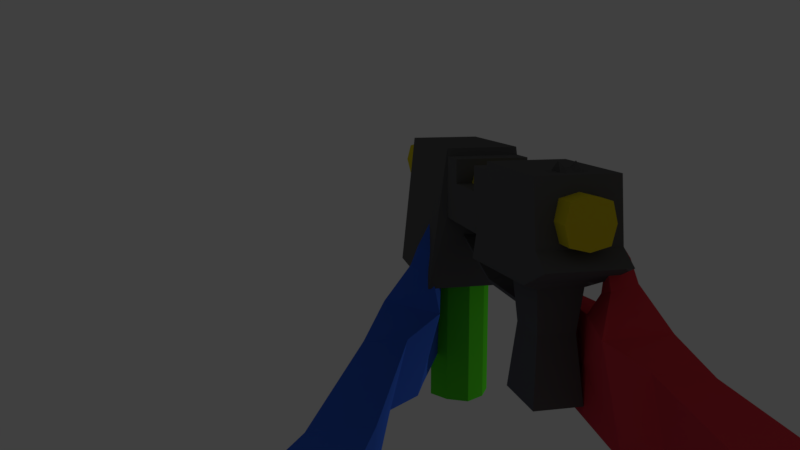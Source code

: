 # Source: pistola_reload_8.blend  (saved by Blender 2.79.0; exported with 4.5.12 LTS)
import bpy
from mathutils import Matrix  # noqa: F401  (used for matrix-valued properties, if any)

bpy.ops.wm.read_factory_settings(use_empty=True)
scene = bpy.context.scene
scene.name = 'Scene'

# ---- collections
col_collection_1 = bpy.data.collections.new('Collection 1'); scene.collection.children.link(col_collection_1)

# ---- materials (node trees are filled in below, after node groups)
mat_material = bpy.data.materials.new('Material')
mat_material.alpha_threshold = 0.0
mat_material.roughness = 0.5
mat_material_004 = bpy.data.materials.new('Material.004')
mat_material_004.alpha_threshold = 0.0
mat_material_004.roughness = 0.5
mat_material_003 = bpy.data.materials.new('Material.003')
mat_material_003.alpha_threshold = 0.0
mat_material_003.roughness = 0.5
mat_material_005 = bpy.data.materials.new('Material.005')
mat_material_005.alpha_threshold = 0.0
mat_material_005.roughness = 0.5
mat_material_002 = bpy.data.materials.new('Material.002')
mat_material_002.alpha_threshold = 0.0
mat_material_002.roughness = 0.5
mat_material_001 = bpy.data.materials.new('Material.001')
mat_material_001.alpha_threshold = 0.0
mat_material_001.roughness = 0.5

# ---- material node trees
mat_material.use_nodes = True; mat_material.node_tree.nodes.clear()
_N = mat_material.node_tree.nodes; _L = mat_material.node_tree.links
n0 = _N.new('ShaderNodeOutputMaterial'); n0.name = 'Material Output'; n0.location = (300, 300)
n1 = _N.new('ShaderNodeBsdfDiffuse'); n1.name = 'Diffuse BSDF'; n1.location = (10, 300)
n1.inputs[0].default_value = (0.1282, 0.1282, 0.1282, 1.0)
_L.new(n1.outputs[0], n0.inputs[0])
n0.is_active_output = True
mat_material_004.use_nodes = True; mat_material_004.node_tree.nodes.clear()
_N = mat_material_004.node_tree.nodes; _L = mat_material_004.node_tree.links
n0 = _N.new('ShaderNodeOutputMaterial'); n0.name = 'Material Output'; n0.location = (300, 300)
n1 = _N.new('ShaderNodeBsdfDiffuse'); n1.name = 'Diffuse BSDF'; n1.location = (10, 300)
n1.inputs[0].default_value = (0.8, 0.6675, 0.01636, 1.0)
_L.new(n1.outputs[0], n0.inputs[0])
n0.is_active_output = True
mat_material_003.use_nodes = True; mat_material_003.node_tree.nodes.clear()
_N = mat_material_003.node_tree.nodes; _L = mat_material_003.node_tree.links
n0 = _N.new('ShaderNodeOutputMaterial'); n0.name = 'Material Output'; n0.location = (300, 300)
n1 = _N.new('ShaderNodeBsdfDiffuse'); n1.name = 'Diffuse BSDF'; n1.location = (10, 300)
n1.inputs[0].default_value = (0.1006, 0.8, 0.02389, 1.0)
_L.new(n1.outputs[0], n0.inputs[0])
n0.is_active_output = True
mat_material_005.use_nodes = True; mat_material_005.node_tree.nodes.clear()
_N = mat_material_005.node_tree.nodes; _L = mat_material_005.node_tree.links
n0 = _N.new('ShaderNodeOutputMaterial'); n0.name = 'Material Output'; n0.location = (300, 300)
n1 = _N.new('ShaderNodeBsdfDiffuse'); n1.name = 'Diffuse BSDF'; n1.location = (10, 300)
n1.inputs[0].default_value = (0.8, 0.03207, 0.5278, 1.0)
_L.new(n1.outputs[0], n0.inputs[0])
n0.is_active_output = True
mat_material_002.use_nodes = True; mat_material_002.node_tree.nodes.clear()
_N = mat_material_002.node_tree.nodes; _L = mat_material_002.node_tree.links
n0 = _N.new('ShaderNodeOutputMaterial'); n0.name = 'Material Output'; n0.location = (300, 300)
n1 = _N.new('ShaderNodeBsdfDiffuse'); n1.name = 'Diffuse BSDF'; n1.location = (10, 300)
n1.inputs[0].default_value = (0.05003, 0.1603, 0.8, 1.0)
_L.new(n1.outputs[0], n0.inputs[0])
n0.is_active_output = True
mat_material_001.use_nodes = True; mat_material_001.node_tree.nodes.clear()
_N = mat_material_001.node_tree.nodes; _L = mat_material_001.node_tree.links
n0 = _N.new('ShaderNodeOutputMaterial'); n0.name = 'Material Output'; n0.location = (300, 300)
n1 = _N.new('ShaderNodeBsdfDiffuse'); n1.name = 'Diffuse BSDF'; n1.location = (10, 300)
n1.inputs[0].default_value = (0.8, 0.05167, 0.07234, 1.0)
_L.new(n1.outputs[0], n0.inputs[0])
n0.is_active_output = True

# ---- world
world_world = bpy.data.worlds.new('World'); scene.world = world_world
world_world.color = (0.05088, 0.05088, 0.05088)
world_world.use_sun_shadow = False
world_world.sun_shadow_jitter_overblur = 0.0
world_world.cycles.sampling_method = 'MANUAL'

# ---- cameras
cam_camera = bpy.data.cameras.new('Camera')
cam_camera.clip_end = 100.0
cam_camera.lens = 35.0
cam_camera.sensor_width = 32.0
cam_camera.sensor_height = 18.0
cam_camera.ortho_scale = 7.314
cam_camera.dof.focus_distance = 0.0

# ---- lights
light_lamp = bpy.data.lights.new('Lamp', 'POINT')
light_lamp.transmission_factor = 0.0
light_lamp.cutoff_distance = 30.0
light_lamp.energy = 100.0
light_lamp.shadow_buffer_clip_start = 1.001
light_lamp.shadow_soft_size = 0.1
light_lamp.shadow_maximum_resolution = 0.006
light_lamp.use_absolute_resolution = True

# ---- meshes
me_cube_005 = bpy.data.meshes.new('Cube.005')
me_cube_005.from_pydata([(-0.5707, -0.1989, -0.2846), (-0.6532, -0.1989, 1.13), (-0.5707, 0.1989, -0.2846), (-0.6532, 0.1989, 1.13), (1.392, -0.2522, -1.167), (1.294, -0.1989, 1.13), (1.392, 0.2522, -1.167), (1.294, 0.1989, 1.13), (0.5715, 0.1989, 0.02047), (0.5715, 0.1989, 1.006), (0.5715, -0.1989, 0.02047), (0.5715, -0.1989, 1.006), (-0.01605, 0.1989, 0.02047), (-0.06719, -0.1989, 1.006), (-0.06719, 0.1989, 1.006), (-0.01605, -0.1989, 0.02047), (0.5824, 0.1989, 1.13), (0.5824, -0.3015, -1.167), (0.5824, 0.3015, -1.167), (0.5824, -0.1989, 1.13), (-0.004825, 0.2415, -0.2846), (-0.07425, -0.1989, 1.13), (-0.07425, 0.1989, 1.13), (-0.004825, -0.2415, -0.2846), (-0.5149, -0.1118, -0.402), (-0.5149, 0.1118, -0.402), (-0.2126, 0.1118, -0.402), (-0.2126, -0.1118, -0.402), (-0.5311, -0.1219, -2.027), (-0.5311, 0.1219, -2.027), (-0.1964, 0.1219, -2.027), (-0.1964, -0.1219, -2.027), (-0.6913, -0.1989, 0.228), (-0.6913, 0.1989, 0.228), (-0.7967, 0.1989, 0.02047), (-0.7967, -0.1989, 0.02207), (-0.2415, -0.09352, -1.045), (-0.2415, 0.09352, -1.045), (-0.4859, 0.09352, -1.045), (-0.4859, -0.09352, -1.045), (0.1205, 0.1989, 1.006), (0.1205, -0.1989, 0.02047), (0.1205, 0.1989, 0.02047), (0.1205, -0.1989, 1.006), (0.4128, 0.1989, 1.006), (0.4128, -0.1989, 0.02047), (0.4128, 0.1989, 0.02047), (0.4128, -0.1989, 1.006), (0.1223, 0.1989, 0.02047), (0.1223, -0.1989, 0.6257), (0.1223, 0.1989, 0.6257), (0.1223, -0.1989, 0.02047), (0.4114, 0.1989, 0.6257), (0.4114, -0.1989, 0.02047), (0.4114, 0.1989, 0.02047), (0.4114, -0.1989, 0.6257), (-0.227, 0.1026, -0.7234), (-0.5004, 0.1026, -0.7234), (-0.227, -0.1026, -0.7234), (-0.5004, -0.1026, -0.7234), (-0.2293, -0.1012, -0.773), (-0.4982, -0.1012, -0.773), (-0.2293, 0.1012, -0.773), (-0.4982, 0.1012, -0.773), (0.1465, 0.1012, -0.7684), (0.1467, 0.1026, -0.7184), (0.1467, -0.1026, -0.7184), (0.1465, -0.1012, -0.7684), (0.6108, 0.1012, -0.2884), (0.6026, 0.1026, -0.2446), (0.6026, -0.1026, -0.2446), (0.6108, -0.1012, -0.2884), (-0.5774, -0.04984, 1.13), (-0.5774, 0.04984, 1.13), (-0.4845, -0.04984, 1.13), (-0.4845, 0.04984, 1.13), (-0.5348, -0.04161, 1.259), (-0.5348, 0.04161, 1.259), (-0.5271, -0.04161, 1.259), (-0.5271, 0.04161, 1.259), (-0.5707, 0.06629, -0.2846), (-0.5707, -0.06629, -0.2846), (-0.6532, -0.06629, 1.13), (-0.6532, 0.06629, 1.13), (1.392, -0.08408, -1.167), (1.392, 0.08408, -1.167), (1.294, 0.06629, 1.13), (1.294, -0.06629, 1.13), (0.5715, 0.06629, 1.006), (0.5715, -0.06629, 1.006), (0.5715, 0.06629, 0.02047), (0.5715, -0.06629, 0.02047), (-0.01605, 0.06629, 0.02047), (-0.01605, -0.06629, 0.02047), (-0.06719, 0.06629, 1.006), (-0.06719, -0.06629, 1.006), (0.5824, 0.06629, 1.13), (0.5824, -0.06629, 1.13), (0.5824, 0.1005, -1.167), (0.5824, -0.1005, -1.167), (-0.004825, 0.08051, -0.2846), (-0.004825, -0.08051, -0.2846), (-0.07425, 0.06629, 1.13), (-0.07425, -0.06629, 1.13), (-0.5149, 0.03726, -0.402), (-0.5149, -0.03726, -0.402), (-0.2126, 0.03726, -0.402), (-0.2126, -0.03726, -0.402), (-0.5311, 0.04065, -2.027), (-0.5311, -0.04065, -2.027), (-0.1964, 0.04065, -2.027), (-0.1964, -0.04065, -2.027), (-0.6913, -0.06629, 0.228), (-0.6913, 0.06629, 0.228), (-0.7967, -0.06629, 0.02154), (-0.7967, 0.06629, 0.021), (-0.4859, 0.03117, -1.045), (-0.4859, -0.03117, -1.045), (-0.2415, -0.03117, -1.045), (-0.2415, 0.03117, -1.045), (0.1205, 0.06629, 1.006), (0.1205, -0.06629, 1.006), (0.1205, 0.06629, 0.02047), (0.1205, -0.06629, 0.02047), (0.4128, 0.06629, 1.006), (0.4128, -0.06629, 1.006), (0.4128, 0.06629, 0.02047), (0.4128, -0.06629, 0.02047), (0.1223, 0.06629, 0.02047), (0.1223, -0.06629, 0.02047), (0.1223, 0.06629, 0.6257), (0.1223, -0.06629, 0.6257), (0.4114, 0.06629, 0.6257), (0.4114, -0.06629, 0.6257), (0.4114, 0.06629, 0.02047), (0.4114, -0.06629, 0.02047), (-0.227, -0.03422, -0.7234), (-0.227, 0.03422, -0.7234), (-0.5004, 0.03422, -0.7234), (-0.5004, -0.03422, -0.7234), (-0.2293, -0.03375, -0.773), (-0.2293, 0.03375, -0.773), (-0.4982, 0.03375, -0.773), (-0.4982, -0.03375, -0.773), (0.1467, -0.03422, -0.7184), (0.1467, 0.03422, -0.7184), (0.1465, -0.03375, -0.7684), (0.1465, 0.03375, -0.7684), (0.6026, -0.03422, -0.2446), (0.6026, 0.03422, -0.2446), (0.6108, -0.03375, -0.2884), (0.6108, 0.03375, -0.2884), (-0.5774, -0.01661, 1.13), (-0.5774, 0.01661, 1.13), (-0.4845, 0.01661, 1.13), (-0.4845, -0.01661, 1.13), (-0.5348, -0.01387, 1.181), (-0.5348, 0.01387, 1.181), (-0.5271, 0.01387, 1.181), (-0.5271, -0.01387, 1.181)], [], [(80, 115, 34, 2), (18, 16, 7, 6), (84, 87, 5, 4), (23, 21, 1, 32, 35, 0), (99, 84, 4, 17), (82, 1, 72, 152), (97, 89, 11, 19), (127, 91, 10, 45), (17, 19, 11, 10), (46, 44, 9, 8), (20, 22, 14, 12), (101, 93, 15, 23), (121, 95, 13, 43), (41, 43, 13, 15), (4, 5, 19, 17), (87, 97, 19, 5), (91, 99, 17, 10), (8, 9, 16, 18), (23, 0, 24, 27), (2, 34, 33, 3, 22, 20), (95, 103, 21, 13), (15, 13, 21, 23), (118, 36, 31, 111), (2, 20, 26, 25), (80, 2, 25, 104), (101, 23, 27, 107), (109, 111, 31, 28), (38, 37, 30, 29), (36, 39, 28, 31), (116, 38, 29, 108), (112, 32, 1, 82), (142, 63, 38, 116), (114, 35, 32, 112), (60, 61, 39, 36), (63, 62, 37, 38), (140, 60, 36, 118), (51, 49, 43, 41), (131, 121, 43, 49), (12, 14, 40, 42), (93, 123, 41, 15), (89, 125, 47, 11), (10, 11, 47, 45), (54, 52, 44, 46), (135, 127, 45, 53), (123, 129, 51, 41), (42, 40, 50, 48), (133, 131, 49, 55), (53, 55, 49, 51), (45, 47, 55, 53), (125, 133, 55, 47), (129, 135, 53, 51), (48, 50, 52, 54), (107, 27, 58, 136), (25, 26, 56, 57), (27, 24, 59, 58), (104, 25, 57, 138), (141, 62, 64, 147), (57, 56, 62, 63), (58, 59, 61, 60), (138, 57, 63, 142), (147, 64, 68, 151), (58, 60, 67, 66), (136, 58, 66, 144), (62, 56, 65, 64), (148, 70, 71, 150), (144, 66, 70, 148), (66, 67, 71, 70), (64, 65, 69, 68), (75, 73, 77, 79), (1, 21, 74, 72), (102, 22, 75, 154), (22, 3, 73, 75), (159, 156, 76, 78), (152, 72, 76, 156), (154, 75, 79, 158), (72, 74, 78, 76), (74, 155, 159, 78), (155, 154, 158, 159), (73, 153, 157, 77), (153, 152, 156, 157), (79, 77, 157, 158), (158, 157, 156, 159), (21, 103, 155, 74), (103, 102, 154, 155), (65, 145, 149, 69), (145, 144, 148, 149), (69, 149, 151, 68), (149, 148, 150, 151), (56, 137, 145, 65), (137, 136, 144, 145), (67, 146, 150, 71), (146, 147, 151, 150), (59, 139, 143, 61), (139, 138, 142, 143), (60, 140, 146, 67), (140, 141, 147, 146), (24, 105, 139, 59), (105, 104, 138, 139), (26, 106, 137, 56), (106, 107, 136, 137), (48, 54, 134, 128), (128, 134, 135, 129), (44, 52, 132, 124), (124, 132, 133, 125), (52, 50, 130, 132), (132, 130, 131, 133), (42, 48, 128, 122), (122, 128, 129, 123), (54, 46, 126, 134), (134, 126, 127, 135), (9, 44, 124, 88), (88, 124, 125, 89), (12, 42, 122, 92), (92, 122, 123, 93), (50, 40, 120, 130), (130, 120, 121, 131), (62, 141, 119, 37), (141, 140, 118, 119), (34, 115, 113, 33), (115, 114, 112, 113), (61, 143, 117, 39), (143, 142, 116, 117), (33, 113, 83, 3), (113, 112, 82, 83), (39, 117, 109, 28), (117, 116, 108, 109), (29, 30, 110, 108), (108, 110, 111, 109), (20, 100, 106, 26), (100, 101, 107, 106), (0, 81, 105, 24), (81, 80, 104, 105), (37, 119, 110, 30), (119, 118, 111, 110), (14, 22, 102, 94), (94, 102, 103, 95), (8, 18, 98, 90), (90, 98, 99, 91), (7, 16, 96, 86), (86, 96, 97, 87), (40, 14, 94, 120), (120, 94, 95, 121), (20, 12, 92, 100), (100, 92, 93, 101), (46, 8, 90, 126), (126, 90, 91, 127), (16, 9, 88, 96), (96, 88, 89, 97), (3, 83, 153, 73), (83, 82, 152, 153), (18, 6, 85, 98), (98, 85, 84, 99), (6, 7, 86, 85), (85, 86, 87, 84), (0, 35, 114, 81), (81, 114, 115, 80)])
me_cube_005.polygons.foreach_set('use_smooth', [True] * 156)
_k = set([(0, 23), (0, 24), (0, 35), (0, 81), (1, 21), (1, 32), (1, 82), (2, 20), (2, 25), (2, 34), (2, 80), (3, 22), (3, 33), (3, 83), (4, 5), (4, 17), (4, 84), (5, 19), (5, 87), (6, 7), (6, 18), (6, 85), (7, 16), (7, 86), (8, 9), (8, 18), (8, 46), (8, 90), (9, 16), (9, 44), (9, 88), (10, 11), (10, 17), (10, 45), (10, 91), (11, 19), (11, 47), (11, 89), (12, 14), (12, 20), (12, 42), (12, 92), (13, 15), (13, 21), (13, 43), (13, 95), (14, 22), (14, 40), (14, 94), (15, 23), (15, 41), (15, 93), (16, 18), (16, 96), (17, 19), (17, 99), (18, 98), (19, 97), (20, 22), (20, 26), (20, 100), (21, 23), (21, 103), (22, 102), (23, 27), (23, 101), (24, 27), (24, 59), (24, 105), (25, 26), (25, 57), (25, 104), (26, 56), (26, 106), (27, 58), (27, 107), (28, 31), (28, 39), (28, 109), (29, 30), (29, 38), (29, 108), (30, 37), (30, 110), (31, 36), (31, 111), (32, 35), (32, 112), (33, 34), (33, 113), (34, 115), (35, 114), (36, 39), (36, 60), (36, 118), (37, 38), (37, 62), (37, 119), (38, 63), (38, 116), (39, 61), (39, 117), (40, 50), (40, 120), (41, 51), (42, 48), (43, 49), (43, 121), (44, 52), (44, 124), (45, 53), (46, 54), (47, 55), (47, 125), (48, 54), (49, 55), (49, 131), (50, 52), (50, 130), (51, 53), (52, 132), (55, 133), (56, 65), (56, 137), (57, 63), (58, 66), (58, 136), (59, 61), (60, 67), (60, 140), (62, 64), (62, 141), (64, 65), (64, 68), (64, 147), (65, 69), (65, 145), (66, 67), (66, 70), (66, 144), (67, 71), (67, 146), (68, 69), (68, 151), (69, 149), (70, 71), (70, 148), (71, 150), (72, 74), (72, 76), (72, 152), (73, 75), (73, 77), (73, 153), (74, 78), (74, 155), (75, 79), (75, 154), (76, 78), (76, 156), (77, 79), (77, 157), (78, 159), (79, 158), (80, 81), (82, 83), (84, 85), (86, 87), (88, 89), (90, 91), (92, 93), (94, 95), (96, 97), (98, 99), (100, 101), (102, 103), (104, 105), (106, 107), (108, 109), (110, 111), (112, 113), (114, 115), (116, 117), (118, 119), (120, 121), (124, 125), (130, 131), (132, 133), (136, 137), (140, 141), (144, 145), (146, 147), (148, 149), (150, 151), (152, 153), (152, 156), (153, 157), (154, 155), (154, 158), (155, 159), (156, 157), (156, 159), (157, 158), (158, 159)])
me_cube_005.attributes.new('sharp_edge', 'BOOLEAN', 'EDGE').data.foreach_set('value', [ (min(e.vertices), max(e.vertices)) in _k for e in me_cube_005.edges])
me_cube_005.materials.append(mat_material)
me_cube_005.use_remesh_preserve_volume = False
me_cube_005.use_remesh_preserve_attributes = False
me_cube_005.use_mirror_vertex_groups = False
me_cube_005.update()
me_cube_005.normals_split_custom_set([tuple(v) for v in zip(*[iter([-0.8041, -0.001197, -0.5945, -0.8041, -0.001197, -0.5945, -0.8039, -0.001198, -0.5948, -0.8039, -0.001198, -0.5948, 0.03233, 0.9989, 0.03462, 0.03233, 0.9989, 0.03462, 0.03233, 0.9989, 0.03462, 0.03233, 0.9989, 0.03462, 0.9991, 0.0, 0.04276, 0.9991, 0.0, 0.04276, 0.9991, 0.0, 0.04276, 0.9991, 0.0, 0.04276, -0.03303, -0.9994, 0.0116, -0.03303, -0.9994, 0.0116, -0.03303, -0.9994, 0.0116, -0.03303, -0.9994, 0.0116, -0.03303, -0.9994, 0.0116, -0.03303, -0.9994, 0.0116, 4.369e-08, 0.0, -1.0, 4.353e-08, 0.0, -1.0, 4.984e-08, 0.0, -1.0, 4.984e-08, 0.0, -1.0, -5.608e-07, 0.0, 1.0, 0.0, 0.0, 1.0, 0.0, 0.0, 1.0, -1.217e-06, 0.0, 1.0, -0.9961, 0.0, 0.08824, -0.9961, 0.0, 0.08824, -0.9961, 0.0, 0.08824, -0.9961, 0.0, 0.08824, 0.0, 0.0, -1.0, 0.0, 0.0, -1.0, 0.0, 0.0, -1.0, 0.0, 0.0, -1.0, -0.9536, -0.301, 0.009414, -0.9536, -0.301, 0.009414, -0.9536, -0.301, 0.009414, -0.9536, -0.301, 0.009414, -0.0002364, 1.0, -9.861e-07, -0.0003312, 1.0, -1.054e-06, 5.445e-06, 1.0, -8.813e-07, 5.445e-06, 1.0, -8.813e-07, 0.9909, 0.1242, 0.05199, 0.9909, 0.1242, 0.05199, 0.9909, 0.1242, 0.05199, 0.9909, 0.1242, 0.05199, 0.9993, -9.831e-08, 0.03678, 0.9993, -1.043e-07, 0.03678, 0.9993, 0.0, 0.03678, 0.9993, 0.0, 0.03678, 0.0, 0.0, 1.0, 0.0, 0.0, 1.0, 0.0, 0.0, 1.0, 0.0, 0.0, 1.0, 0.0, -1.0, 5.828e-09, 0.0, -1.0, 1.162e-08, 0.0, -1.0, 1.166e-08, 0.0, -1.0, 1.166e-08, 0.03233, -0.9989, 0.03462, 0.03233, -0.9989, 0.03462, 0.03233, -0.9989, 0.03462, 0.03233, -0.9989, 0.03462, 0.0, 0.0, 1.0, 0.0, 0.0, 1.0, 0.0, 0.0, 1.0, 0.0, 0.0, 1.0, -1.0, 0.0, -0.009219, -1.0, 0.0, -0.009219, -1.0, 0.0, -0.009219, -1.0, 0.0, -0.009219, -0.9536, 0.301, 0.009414, -0.9536, 0.301, 0.009414, -0.9536, 0.301, 0.009414, -0.9536, 0.301, 0.009414, -0.03667, -0.7459, -0.665, -0.03667, -0.7459, -0.665, -0.03667, -0.7459, -0.665, -0.03667, -0.7459, -0.665, -0.03303, 0.9994, 0.01159, -0.03303, 0.9994, 0.01159, -0.03303, 0.9994, 0.01159, -0.03303, 0.9994, 0.01159, -0.03303, 0.9994, 0.01159, -0.03303, 0.9994, 0.01159, 0.9984, 1.135e-07, 0.057, 0.9984, 1.135e-07, 0.057, 0.9984, 2.27e-07, 0.057, 0.9984, 2.27e-07, 0.057, 0.9909, -0.1242, 0.05199, 0.9909, -0.1242, 0.05199, 0.9909, -0.1242, 0.05199, 0.9909, -0.1242, 0.05199, 0.9989, 0.0, 0.04589, 0.9989, 0.0, 0.04589, 0.9989, 0.0, 0.04589, 0.9989, 0.0, 0.04589, -0.03667, 0.7459, -0.665, -0.03667, 0.7459, -0.665, -0.03667, 0.7459, -0.665, -0.03667, 0.7459, -0.665, -0.9032, 0.0, -0.4292, -0.9032, 0.0, -0.4292, -0.9032, 0.0, -0.4292, -0.9032, 0.0, -0.4292, 0.4921, -2.936e-08, -0.8705, 0.4921, 0.0, -0.8705, 0.4921, 0.0, -0.8705, 0.4921, -3.692e-08, -0.8705, 0.0, 0.0, -1.0, 0.0, 0.0, -1.0, 0.0, 0.0, -1.0, 0.0, 0.0, -1.0, 0.0, 0.9996, 0.02892, 0.0, 0.9996, 0.02892, 0.0, 0.9996, 0.02892, 0.0, 0.9996, 0.02892, 0.0, -0.9996, 0.02892, 0.0, -0.9996, 0.02892, 0.0, -0.9996, 0.02892, 0.0, -0.9996, 0.02892, -0.9989, 0.0, 0.04589, -0.9989, 0.0, 0.04589, -0.9989, 0.0, 0.04589, -0.9989, 0.0, 0.04589, -0.9991, 0.0, 0.04222, -0.9991, 0.0, 0.04222, -0.9991, 0.0, 0.04222, -0.9991, 0.0, 0.04222, -0.999, 0.0, -0.04505, -0.999, 0.0, -0.04505, -0.999, 0.0, -0.04505, -0.999, 0.0, -0.04505, -0.8907, 0.0009154, 0.4545, -0.8905, 0.0009163, 0.455, -0.8905, 0.0009163, 0.455, -0.8907, 0.0009154, 0.4545, 0.0001169, -0.9996, -0.02834, 0.0, -0.9996, -0.02838, 0.0, -0.9996, -0.02838, 0.0, -0.9996, -0.02838, 0.0, 0.9996, -0.02838, 0.0001169, 0.9996, -0.02834, 0.0, 0.9996, -0.02838, 0.0, 0.9996, -0.02838, 0.999, 0.0, -0.04505, 0.999, 0.0, -0.04505, 0.999, 0.0, -0.04505, 0.999, 0.0, -0.04505, 0.0, -1.0, 0.0, 0.0, -1.0, 0.0, 0.0, -1.0, 1.162e-08, 0.0, -1.0, 5.828e-09, 1.0, 0.0, 0.00467, 1.0, 0.0, 0.00467, 1.0, 0.0, 0.00467, 1.0, 0.0, 0.00467, 0.0, 1.0, 0.0, 0.0, 1.0, 0.0, 0.0, 1.0, 0.0, 0.0, 1.0, 0.0, 0.0, 0.0, -1.0, 0.0, 0.0, -1.0, 0.0, 0.0, -1.0, 0.0, 0.0, -1.0, 3.842e-07, 0.0, 1.0, 3.842e-07, 0.0, 1.0, 2.232e-07, 0.0, 1.0, 2.232e-07, 0.0, 1.0, 5.445e-06, -1.0, -8.813e-07, 5.445e-06, -1.0, -8.813e-07, -0.0003312, -1.0, -1.004e-06, -0.0002364, -1.0, -9.861e-07, -0.0002391, 1.0, -5.455e-07, -0.0003187, 1.0, -7.27e-07, -0.0003312, 1.0, -1.054e-06, -0.0002364, 1.0, -9.861e-07, 0.0, 0.0, -1.0, 0.0, 0.0, -1.0, 0.0, 0.0, -1.0, 0.0, 0.0, -1.0, 0.0, 0.0, -1.0, 0.0, 0.0, -1.0, 0.0, 0.0, -1.0, 0.0, 0.0, -1.0, 0.0, 1.0, 0.0, 0.0, 1.0, 0.0, 0.0, 1.0, 0.0, 0.0, 1.0, 0.0, 0.0, 0.0, 1.0, 0.0, 0.0, 1.0, 0.0, 0.0, 1.0, 0.0, 0.0, 1.0, -0.0002391, -1.0, -5.455e-07, -0.0003187, -1.0, -7.27e-07, 0.0, -1.0, 0.0, 0.0, -1.0, 0.0, -0.0002364, -1.0, -9.861e-07, -0.0003312, -1.0, -1.004e-06, -0.0003187, -1.0, -7.27e-07, -0.0002391, -1.0, -5.455e-07, -1.0, 0.0, 0.003617, -1.0, 0.0, 0.003617, -1.0, 0.0, 0.003617, -1.0, 0.0, 0.003617, 0.0, 0.0, -1.0, 0.0, 0.0, -1.0, 0.0, 0.0, -1.0, 0.0, 0.0, -1.0, 0.0, 1.0, 0.0, 0.0, 1.0, 0.0, -0.0003187, 1.0, -7.27e-07, -0.0002391, 1.0, -5.455e-07, 0.999, 0.0, -0.04505, 0.999, 0.0, -0.04505, 0.999, 0.0, -0.04505, 0.999, 0.0, -0.04505, 0.0, 0.9996, -0.02838, 0.0, 0.9996, -0.02838, 0.0001228, 0.9996, -0.02834, 0.0, 0.9996, -0.02838, 0.0, -0.9996, -0.02838, 0.0, -0.9996, -0.02838, 0.0, -0.9996, -0.02838, 0.0001228, -0.9996, -0.02834, -0.999, 0.0, -0.04505, -0.999, 0.0, -0.04505, -0.999, 0.0, -0.04505, -0.999, 0.0, -0.04505, 0.01211, 0.0, -0.9999, 0.01211, 0.0, -0.9999, 0.01211, 0.0, -0.9999, 0.01211, 0.0, -0.9999, 0.0, 0.9996, -0.02838, 0.0001228, 0.9996, -0.02834, 0.0001169, 0.9996, -0.02834, 0.0, 0.9996, -0.02838, 0.0001228, -0.9996, -0.02834, 0.0, -0.9996, -0.02838, 0.0, -0.9996, -0.02838, 0.0001169, -0.9996, -0.02834, -0.999, 0.0, -0.04505, -0.999, 0.0, -0.04505, -0.999, 0.0, -0.04505, -0.999, 0.0, -0.04505, 0.7187, -1.653e-07, -0.6953, 0.7187, 0.0, -0.6953, 0.7187, 0.0, -0.6953, 0.7187, -1.653e-07, -0.6953, 0.0001228, -0.9996, -0.02834, 0.0001169, -0.9996, -0.02834, 0.0003595, -0.9996, -0.02827, 0.0003595, -0.9996, -0.02827, -0.01332, 0.0, 0.9999, -0.01332, 0.0, 0.9999, -0.01332, 0.0, 0.9999, -0.01332, 0.0, 0.9999, 0.0001169, 0.9996, -0.02834, 0.0001228, 0.9996, -0.02834, 0.0003595, 0.9996, -0.02827, 0.0003595, 0.9996, -0.02827, 0.9827, -6.114e-07, 0.1849, 0.9827, 0.0, 0.1849, 0.9827, 0.0, 0.1849, 0.9827, -6.197e-07, 0.1849, -0.7206, 0.0, 0.6934, -0.7206, 0.0, 0.6934, -0.7206, 0.0, 0.6934, -0.7206, 0.0, 0.6934, 0.02856, -0.9992, -0.02755, 0.02856, -0.9992, -0.02755, 0.02856, -0.9992, -0.02755, 0.02856, -0.9992, -0.02755, 0.02856, 0.9992, -0.02755, 0.02856, 0.9992, -0.02755, 0.02856, 0.9992, -0.02755, 0.02856, 0.9992, -0.02755, 0.0, 0.998, 0.06347, 0.0, 0.998, 0.06347, 0.0, 0.998, 0.06347, 0.0, 0.998, 0.06347, 0.0, 0.0, 1.0, 1.705e-07, 0.0, 1.0, 8.923e-08, 0.0, 1.0, 0.0, 0.0, 1.0, 1.517e-07, 0.0, 1.0, 0.0, 0.0, 1.0, 0.0, 0.0, 1.0, 1.769e-07, 0.0, 1.0, 0.0, 0.0, 1.0, -3.552e-07, 0.0, 1.0, -6.719e-07, 0.0, 1.0, 0.0, 0.0, 1.0, 0.0, 0.9415, 0.3369, 0.0, 0.9415, 0.3369, 0.0, 0.9415, 0.3369, 0.0, 0.9415, 0.3369, -0.8171, 0.4531, 0.3564, -0.8171, 0.4531, 0.3564, -0.8171, 0.4531, 0.3564, -0.8171, 0.4531, 0.3564, 0.8171, -0.4531, 0.3564, 0.8171, -0.4531, 0.3564, 0.8171, -0.4531, 0.3564, 0.8171, -0.4531, 0.3564, 0.0, -0.998, 0.06347, 0.0, -0.998, 0.06347, 0.0, -0.998, 0.06347, 0.0, -0.998, 0.06347, 0.8171, 0.4531, 0.3564, 0.8171, 0.4531, 0.3564, 0.8171, 0.4531, 0.3564, 0.8171, 0.4531, 0.3564, 0.7732, 0.0, 0.6342, 0.7732, 0.0, 0.6342, 0.7732, 0.0, 0.6342, 0.7732, 0.0, 0.6342, -0.8171, -0.4531, 0.3564, -0.8171, -0.4531, 0.3564, -0.8171, -0.4531, 0.3564, -0.8171, -0.4531, 0.3564, -0.7732, 0.0, 0.6342, -0.7732, 0.0, 0.6342, -0.7732, 0.0, 0.6342, -0.7732, 0.0, 0.6342, -2.396e-06, -0.9415, 0.3369, -2.396e-06, -0.9415, 0.3369, -2.396e-06, -0.9415, 0.3369, -2.396e-06, -0.9415, 0.3369, -7.111e-06, 0.0, 1.0, -7.111e-06, 0.0, 1.0, -7.111e-06, 0.0, 1.0, -7.111e-06, 0.0, 1.0, 1.705e-07, 0.0, 1.0, 2.697e-07, 0.0, 1.0, 2.781e-07, 0.0, 1.0, 8.923e-08, 0.0, 1.0, 2.697e-07, 0.0, 1.0, 1.517e-07, 0.0, 1.0, 1.769e-07, 0.0, 1.0, 2.781e-07, 0.0, 1.0, -0.7206, 3.312e-07, 0.6934, -0.7206, 1.656e-07, 0.6934, -0.7206, 1.656e-07, 0.6934, -0.7206, 3.312e-07, 0.6934, -0.7206, 1.656e-07, 0.6934, -0.7206, 0.0, 0.6934, -0.7206, 0.0, 0.6934, -0.7206, 1.656e-07, 0.6934, 0.9827, -6.156e-07, 0.1849, 0.9827, -9.213e-07, 0.1849, 0.9827, -9.254e-07, 0.1849, 0.9827, -6.156e-07, 0.1849, 0.9827, -9.213e-07, 0.1849, 0.9827, -6.114e-07, 0.1849, 0.9827, -6.197e-07, 0.1849, 0.9827, -9.254e-07, 0.1849, -0.01332, 0.0, 0.9999, -0.01332, 0.0, 0.9999, -0.01332, 0.0, 0.9999, -0.01332, 0.0, 0.9999, -0.01332, 0.0, 0.9999, -0.01332, 0.0, 0.9999, -0.01332, 0.0, 0.9999, -0.01332, 0.0, 0.9999, 0.7187, 0.0, -0.6953, 0.7187, -1.653e-07, -0.6953, 0.7187, -1.653e-07, -0.6953, 0.7187, 0.0, -0.6953, 0.7187, -1.653e-07, -0.6953, 0.7187, -1.653e-07, -0.6953, 0.7187, -1.653e-07, -0.6953, 0.7187, -1.653e-07, -0.6953, -0.999, 0.0, -0.04505, -0.999, 0.0, -0.04505, -0.999, 0.0, -0.04505, -0.999, 0.0, -0.04505, -0.999, 0.0, -0.04505, -0.999, 0.0, -0.04505, -0.999, 0.0, -0.04505, -0.999, 0.0, -0.04505, 0.01211, 0.0, -0.9999, 0.01211, 0.0, -0.9999, 0.01211, 0.0, -0.9999, 0.01211, 0.0, -0.9999, 0.01211, 0.0, -0.9999, 0.01211, 0.0, -0.9999, 0.01211, 0.0, -0.9999, 0.01211, 0.0, -0.9999, -0.999, 0.0, -0.04505, -0.999, 0.0, -0.04505, -0.999, 0.0, -0.04505, -0.999, 0.0, -0.04505, -0.999, 0.0, -0.04505, -0.999, 0.0, -0.04505, -0.999, 0.0, -0.04505, -0.999, 0.0, -0.04505, 0.999, 0.0, -0.04505, 0.999, 0.0, -0.04505, 0.999, 0.0, -0.04505, 0.999, 0.0, -0.04505, 0.999, 0.0, -0.04505, 0.999, 0.0, -0.04505, 0.999, 0.0, -0.04505, 0.999, 0.0, -0.04505, 0.0, 0.0, -1.0, 0.0, 0.0, -1.0, 0.0, 0.0, -1.0, 0.0, 0.0, -1.0, 0.0, 0.0, -1.0, 0.0, 0.0, -1.0, 0.0, 0.0, -1.0, 0.0, 0.0, -1.0, -1.0, 0.0, 0.003617, -1.0, 0.0, 0.003617, -1.0, 0.0, 0.003617, -1.0, 0.0, 0.003617, -1.0, 0.0, 0.003617, -1.0, 0.0, 0.003617, -1.0, 0.0, 0.003617, -1.0, 0.0, 0.003617, 0.0, 0.0, 1.0, 0.0, 0.0, 1.0, 0.0, 0.0, 1.0, 0.0, 0.0, 1.0, 0.0, 0.0, 1.0, 0.0, 0.0, 1.0, 0.0, 0.0, 1.0, 0.0, 0.0, 1.0, 0.0, 0.0, -1.0, 0.0, 0.0, -1.0, 0.0, 0.0, -1.0, 0.0, 0.0, -1.0, 0.0, 0.0, -1.0, 0.0, 0.0, -1.0, 0.0, 0.0, -1.0, 0.0, 0.0, -1.0, 0.0, 0.0, -1.0, 0.0, 0.0, -1.0, 0.0, 0.0, -1.0, 0.0, 0.0, -1.0, 0.0, 0.0, -1.0, 0.0, 0.0, -1.0, 0.0, 0.0, -1.0, 0.0, 0.0, -1.0, 1.589e-07, 0.0, 1.0, 1.589e-07, 0.0, 1.0, 3.52e-07, 0.0, 1.0, 3.52e-07, 0.0, 1.0, 3.52e-07, 0.0, 1.0, 3.52e-07, 0.0, 1.0, 3.842e-07, 0.0, 1.0, 3.842e-07, 0.0, 1.0, 0.0, 0.0, -1.0, 0.0, 0.0, -1.0, 0.0, 0.0, -1.0, 0.0, 0.0, -1.0, 0.0, 0.0, -1.0, 0.0, 0.0, -1.0, 0.0, 0.0, -1.0, 0.0, 0.0, -1.0, 1.0, 0.0, 0.00467, 1.0, 0.0, 0.00467, 1.0, 0.0, 0.00467, 1.0, 0.0, 0.00467, 1.0, 0.0, 0.00467, 1.0, 0.0, 0.00467, 1.0, 0.0, 0.00467, 1.0, 0.0, 0.00467, 0.999, 0.0, -0.04505, 0.999, 0.0, -0.04505, 0.999, 0.0, -0.04505, 0.999, 0.0, -0.04505, 0.999, 0.0, -0.04505, 0.999, 0.0, -0.04505, 0.999, 0.0, -0.04505, 0.999, 0.0, -0.04505, -0.8915, 0.0009124, 0.4531, -0.8912, 0.0009134, 0.4536, -0.8912, 0.0009134, 0.4536, -0.8915, 0.0009124, 0.4531, -0.8912, 0.0009134, 0.4536, -0.8907, 0.0009154, 0.4545, -0.8907, 0.0009154, 0.4545, -0.8912, 0.0009134, 0.4536, -0.999, 0.0, -0.04505, -0.999, 0.0, -0.04505, -0.999, 0.0, -0.04505, -0.999, 0.0, -0.04505, -0.999, 0.0, -0.04505, -0.999, 0.0, -0.04505, -0.999, 0.0, -0.04505, -0.999, 0.0, -0.04505, -0.9991, 4.983e-07, 0.04222, -0.9991, 2.491e-07, 0.04222, -0.9991, 2.491e-07, 0.04222, -0.9991, 4.983e-07, 0.04222, -0.9991, 2.491e-07, 0.04222, -0.9991, 0.0, 0.04222, -0.9991, 0.0, 0.04222, -0.9991, 2.491e-07, 0.04222, -0.9989, 0.0, 0.04589, -0.9989, 0.0, 0.04589, -0.9989, 0.0, 0.04589, -0.9989, 0.0, 0.04589, -0.9989, 0.0, 0.04589, -0.9989, 0.0, 0.04589, -0.9989, 0.0, 0.04589, -0.9989, 0.0, 0.04589, 0.0, 0.0, -1.0, 0.0, 0.0, -1.0, 0.0, 0.0, -1.0, 0.0, 0.0, -1.0, 0.0, 0.0, -1.0, 0.0, 0.0, -1.0, 0.0, 0.0, -1.0, 0.0, 0.0, -1.0, 0.4921, 0.0, -0.8705, 0.4921, -2.936e-08, -0.8705, 0.4921, -3.692e-08, -0.8705, 0.4921, 0.0, -0.8705, 0.4921, -2.936e-08, -0.8705, 0.4921, -2.936e-08, -0.8705, 0.4921, -3.692e-08, -0.8705, 0.4921, -3.692e-08, -0.8705, -0.9032, 0.0, -0.4292, -0.9032, 0.0, -0.4292, -0.9032, 0.0, -0.4292, -0.9032, 0.0, -0.4292, -0.9032, 0.0, -0.4292, -0.9032, 0.0, -0.4292, -0.9032, 0.0, -0.4292, -0.9032, 0.0, -0.4292, 0.9989, 0.0, 0.04589, 0.9989, 0.0, 0.04589, 0.9989, 0.0, 0.04589, 0.9989, 0.0, 0.04589, 0.9989, 0.0, 0.04589, 0.9989, 0.0, 0.04589, 0.9989, 0.0, 0.04589, 0.9989, 0.0, 0.04589, 0.9984, 0.0, 0.057, 0.9984, 0.0, 0.057, 0.9984, 0.0, 0.057, 0.9984, 0.0, 0.057, 0.9984, 0.0, 0.057, 0.9984, 0.0, 0.057, 0.9984, 1.135e-07, 0.057, 0.9984, 1.135e-07, 0.057, -1.0, 0.0, -0.009219, -1.0, 0.0, -0.009219, -1.0, 0.0, -0.009219, -1.0, 0.0, -0.009219, -1.0, 0.0, -0.009219, -1.0, 0.0, -0.009219, -1.0, 0.0, -0.009219, -1.0, 0.0, -0.009219, 0.0, 0.0, 1.0, 0.0, 0.0, 1.0, 0.0, 0.0, 1.0, 0.0, 0.0, 1.0, 0.0, 0.0, 1.0, 0.0, 0.0, 1.0, 0.0, 0.0, 1.0, 0.0, 0.0, 1.0, 0.0, 0.0, 1.0, 0.0, 0.0, 1.0, 0.0, 0.0, 1.0, 0.0, 0.0, 1.0, 0.0, 0.0, 1.0, 0.0, 0.0, 1.0, 0.0, 0.0, 1.0, 0.0, 0.0, 1.0, 0.9993, 0.0, 0.03678, 0.9993, 0.0, 0.03678, 0.9993, -1.043e-07, 0.03678, 0.9993, -9.831e-08, 0.03678, 0.9993, -9.831e-08, 0.03678, 0.9993, -1.043e-07, 0.03678, 0.9993, -1.043e-07, 0.03678, 0.9993, -9.831e-08, 0.03678, 0.0, 0.0, -1.0, 0.0, 0.0, -1.0, 0.0, 0.0, -1.0, 0.0, 0.0, -1.0, 0.0, 0.0, -1.0, 0.0, 0.0, -1.0, 0.0, 0.0, -1.0, 0.0, 0.0, -1.0, -0.9961, 0.0, 0.08824, -0.9961, 0.0, 0.08824, -0.9961, 0.0, 0.08824, -0.9961, 0.0, 0.08824, -0.9961, 0.0, 0.08824, -0.9961, 0.0, 0.08824, -0.9961, 0.0, 0.08824, -0.9961, 0.0, 0.08824, -3.552e-07, 0.0, 1.0, -1.372e-06, 0.0, 1.0, -1.591e-06, 0.0, 1.0, -6.719e-07, 0.0, 1.0, -1.372e-06, 0.0, 1.0, -5.608e-07, 0.0, 1.0, -1.217e-06, 0.0, 1.0, -1.591e-06, 0.0, 1.0, -6.23e-08, 0.0, -1.0, -6.23e-08, 0.0, -1.0, -1.182e-08, 0.0, -1.0, -1.31e-08, 0.0, -1.0, -1.31e-08, 0.0, -1.0, -1.182e-08, 0.0, -1.0, 4.353e-08, 0.0, -1.0, 4.369e-08, 0.0, -1.0, 0.9991, 0.0, 0.04276, 0.9991, 0.0, 0.04276, 0.9991, 0.0, 0.04276, 0.9991, 0.0, 0.04276, 0.9991, 0.0, 0.04276, 0.9991, 0.0, 0.04276, 0.9991, 0.0, 0.04276, 0.9991, 0.0, 0.04276, -0.8048, -0.001195, -0.5935, -0.8048, -0.001195, -0.5935, -0.8046, -0.001196, -0.5938, -0.8046, -0.001196, -0.5938, -0.8046, -0.001196, -0.5938, -0.8046, -0.001196, -0.5938, -0.8041, -0.001197, -0.5945, -0.8041, -0.001197, -0.5945])] * 3)])
me_cube_008 = bpy.data.meshes.new('Cube.008')
me_cube_008.from_pydata([(-1.326, -1.001, -0.9533), (-1.326, -1.001, 1.047), (-1.326, 0.999, -0.9533), (-1.326, 0.999, 1.047), (0.6735, -1.001, -0.9533), (0.6735, -1.001, 1.047), (0.6735, 0.999, -0.9533), (0.6735, 0.999, 1.047), (-1.326, -0.0009639, -1.207), (-1.326, -0.0009639, 1.301), (0.6735, -0.0009639, -1.207), (0.6735, -0.0009639, 1.301), (-1.326, -1.25, 0.04673), (-1.326, 1.248, 0.04673), (0.6735, 1.248, 0.04673), (0.6735, -1.25, 0.04673), (0.1003, -0.0009639, 0.04673), (-1.326, -0.0009639, 0.04673), (0.09042, 0.999, 1.047), (0.09042, -1.001, -0.9533), (0.09042, 1.248, 0.04673), (0.09042, -0.0009639, 1.301), (0.09042, 0.999, -0.9533), (0.09042, -0.0009639, -1.207), (0.09042, -1.25, 0.04673), (0.09042, -1.001, 1.047), (-0.07656, 0.999, -0.9533), (-0.07656, -0.0009639, -1.207), (-0.07656, -1.25, 0.04673), (-0.07656, 0.999, 1.047), (-0.07656, -1.001, -0.9533), (-0.07656, 1.248, 0.04673), (-0.07656, -0.0009639, 1.301), (-0.07656, -1.001, 1.047), (-0.06889, 0.999, 1.047), (-0.06889, -1.001, -0.9533), (-0.06889, 1.248, 0.04673), (-0.06889, -0.0009639, -0.3095), (-0.06889, -1.001, 1.047), (-0.06889, 0.999, -0.9533), (-0.06889, -0.0009639, -1.207), (-0.06889, -1.25, 0.04673), (0.0837, 0.999, 1.047), (0.0837, -1.001, -0.9533), (0.0837, 1.248, 0.04673), (0.0837, -0.0009639, -0.3095), (0.0837, -1.001, 1.047), (0.0837, 0.999, -0.9533), (0.0837, -0.0009639, -1.207), (0.0837, -1.25, 0.04673), (0.0837, 0.9157, 0.02978), (-0.06889, 0.9157, 0.02978), (0.0837, -0.8839, 0.03836), (-0.06889, -0.8839, 0.03836), (0.6735, -0.0009639, 1.142), (0.6735, -0.8743, 0.9201), (0.6735, -1.092, 0.04673), (0.6735, 1.09, 0.04673), (0.6735, 0.8724, -0.8266), (0.6735, 0.8724, 0.9201), (0.6735, -0.0009639, -1.049), (0.6735, -0.8743, -0.8266), (0.1003, -0.0009639, 1.142), (0.1003, -0.8743, 0.9201), (0.1003, -1.092, 0.04673), (0.1003, 1.09, 0.04673), (0.1003, 0.8724, -0.8266), (0.1003, 0.8724, 0.9201), (0.1003, -0.0009639, -1.049), (0.1003, -0.8743, -0.8266)], [], [(17, 9, 3, 13), (10, 6, 58, 60), (22, 20, 14, 6), (25, 24, 15, 5), (11, 5, 55, 54), (12, 1, 9, 17), (0, 12, 17, 8), (7, 11, 54, 59), (4, 10, 60, 61), (29, 3, 9, 32), (8, 17, 13, 2), (22, 6, 10, 23), (32, 9, 1, 33), (23, 10, 4, 19), (20, 18, 7, 14), (24, 19, 4, 15), (49, 43, 19, 24), (44, 42, 18, 20), (48, 23, 19, 43), (11, 21, 25, 5), (47, 22, 23, 48), (7, 18, 21, 11), (46, 49, 24, 25), (47, 44, 20, 22), (2, 13, 31, 26), (1, 12, 28, 33), (2, 26, 27, 8), (8, 27, 30, 0), (13, 3, 29, 31), (12, 0, 30, 28), (37, 32, 33, 38, 53), (34, 29, 32, 37, 51), (42, 34, 51, 50), (45, 37, 53, 52), (26, 31, 36, 39), (33, 28, 41, 38), (26, 39, 40, 27), (27, 40, 35, 30), (31, 29, 34, 36), (28, 30, 35, 41), (21, 45, 52, 46, 25), (18, 42, 50, 45, 21), (39, 36, 44, 47), (38, 41, 49, 46), (39, 47, 48, 40), (40, 48, 43, 35), (36, 34, 42, 44), (41, 35, 43, 49), (50, 51, 37, 45), (52, 53, 38, 46), (55, 56, 64, 63), (58, 57, 65, 66), (59, 54, 62, 67), (56, 61, 69, 64), (6, 14, 57, 58), (5, 15, 56, 55), (15, 4, 61, 56), (14, 7, 59, 57), (16, 62, 63, 64), (65, 67, 62, 16), (66, 65, 16, 68), (68, 16, 64, 69), (61, 60, 68, 69), (60, 58, 66, 68), (57, 59, 67, 65), (54, 55, 63, 62)])
me_cube_008.polygons.foreach_set('use_smooth', [True] * 66)
_k = set([(0, 8), (0, 12), (0, 30), (1, 9), (1, 12), (1, 33), (2, 8), (2, 13), (2, 26), (3, 9), (3, 13), (3, 29), (4, 10), (4, 15), (4, 19), (5, 11), (5, 15), (5, 25), (6, 10), (6, 14), (6, 22), (7, 11), (7, 14), (7, 18), (8, 27), (9, 32), (10, 23), (11, 21), (12, 28), (13, 31), (14, 20), (15, 24), (18, 21), (18, 42), (19, 43), (20, 44), (21, 25), (22, 47), (23, 48), (24, 49), (25, 46), (26, 39), (27, 40), (28, 41), (29, 32), (29, 34), (30, 35), (31, 36), (32, 33), (33, 38), (34, 42), (34, 51), (35, 43), (36, 44), (37, 45), (37, 51), (37, 53), (38, 46), (38, 53), (39, 47), (40, 48), (41, 49), (42, 50), (45, 50), (45, 52), (46, 52), (50, 51), (52, 53), (54, 55), (54, 59), (55, 56), (56, 61), (57, 58), (57, 59), (58, 60), (60, 61), (62, 63), (62, 67), (63, 64), (64, 69), (65, 66), (65, 67), (66, 68), (68, 69)])
me_cube_008.attributes.new('sharp_edge', 'BOOLEAN', 'EDGE').data.foreach_set('value', [ (min(e.vertices), max(e.vertices)) in _k for e in me_cube_008.edges])
me_cube_008.materials.append(mat_material_004)
me_cube_008.use_remesh_preserve_volume = False
me_cube_008.use_remesh_preserve_attributes = False
me_cube_008.use_mirror_vertex_groups = False
me_cube_008.update()
me_cube_008.normals_split_custom_set([tuple(v) for v in zip(*[iter([-1.0, 0.0, 0.0, -1.0, 0.0, 0.0, -1.0, 0.0, 0.0, -1.0, 0.0, 0.0, 1.0, -5.008e-08, 0.0, 1.0, 0.0, 0.0, 1.0, 0.0, 0.0, 1.0, -5.008e-08, 0.0, 0.0, 0.9703, -0.2419, 0.0, 0.9703, -0.2419, 0.0, 0.9703, -0.2419, 0.0, 0.9703, -0.2419, 0.0, -0.9703, 0.2419, 0.0, -0.9703, 0.2419, 0.0, -0.9703, 0.2419, 0.0, -0.9703, 0.2419, 1.0, 0.0, 0.0, 1.0, 5.019e-08, 0.0, 1.0, 5.003e-08, 0.0, 1.0, 0.0, 0.0, -1.0, 0.0, 0.0, -1.0, 0.0, 0.0, -1.0, 0.0, 0.0, -1.0, 0.0, 0.0, -1.0, 0.0, 0.0, -1.0, 0.0, 0.0, -1.0, 0.0, 0.0, -1.0, 0.0, 0.0, 1.0, -5.019e-08, 0.0, 1.0, 0.0, 0.0, 1.0, 0.0, 0.0, 1.0, -5.003e-08, 0.0, 1.0, -5.019e-08, 0.0, 1.0, -5.008e-08, 0.0, 1.0, -5.008e-08, 0.0, 1.0, -5.003e-08, 0.0, 0.0, 0.2463, 0.9692, 0.0, 0.2463, 0.9692, 0.0, 0.2463, 0.9692, 0.0, 0.2463, 0.9692, -1.0, 0.0, 0.0, -1.0, 0.0, 0.0, -1.0, 0.0, 0.0, -1.0, 0.0, 0.0, 0.0, 0.2463, -0.9692, 0.0, 0.2463, -0.9692, 0.0, 0.2463, -0.9692, 0.0, 0.2463, -0.9692, 0.0, -0.2463, 0.9692, 0.0, -0.2463, 0.9692, 0.0, -0.2463, 0.9692, 0.0, -0.2463, 0.9692, 0.0, -0.2463, -0.9692, 0.0, -0.2463, -0.9692, 0.0, -0.2463, -0.9692, 0.0, -0.2463, -0.9692, 0.0, 0.9703, 0.2419, 0.0, 0.9703, 0.2419, 0.0, 0.9703, 0.2419, 0.0, 0.9703, 0.2419, 0.0, -0.9703, -0.2419, 0.0, -0.9703, -0.2419, 0.0, -0.9703, -0.2419, 0.0, -0.9703, -0.2419, 0.0, -0.9703, -0.2419, 0.0, -0.9703, -0.2419, 0.0, -0.9703, -0.2419, 0.0, -0.9703, -0.2419, 0.0, 0.9703, 0.2419, 0.0, 0.9703, 0.2419, 0.0, 0.9703, 0.2419, 0.0, 0.9703, 0.2419, 0.0, -0.2463, -0.9692, 0.0, -0.2463, -0.9692, 0.0, -0.2463, -0.9692, 0.0, -0.2463, -0.9692, 0.0, -0.2463, 0.9692, 0.0, -0.2463, 0.9692, 0.0, -0.2463, 0.9692, 0.0, -0.2463, 0.9692, 0.0, 0.2463, -0.9692, 0.0, 0.2463, -0.9692, 0.0, 0.2463, -0.9692, 0.0, 0.2463, -0.9692, 0.0, 0.2463, 0.9692, 0.0, 0.2463, 0.9692, 0.0, 0.2463, 0.9692, 0.0, 0.2463, 0.9692, 0.0, -0.9703, 0.2419, 0.0, -0.9703, 0.2419, 0.0, -0.9703, 0.2419, 0.0, -0.9703, 0.2419, 0.0, 0.9703, -0.2419, 0.0, 0.9703, -0.2419, 0.0, 0.9703, -0.2419, 0.0, 0.9703, -0.2419, 0.0, 0.9703, -0.2419, 0.0, 0.9703, -0.2419, 0.0, 0.9703, -0.2419, 0.0, 0.9703, -0.2419, 0.0, -0.9703, 0.2419, 0.0, -0.9703, 0.2419, 0.0, -0.9703, 0.2419, 0.0, -0.9703, 0.2419, 0.0, 0.2463, -0.9692, 0.0, 0.2463, -0.9692, 0.0, 0.2463, -0.9692, 0.0, 0.2463, -0.9692, 0.0, -0.2463, -0.9692, 0.0, -0.2463, -0.9692, 0.0, -0.2463, -0.9692, 0.0, -0.2463, -0.9692, 0.0, 0.9703, 0.2419, 0.0, 0.9703, 0.2419, 0.0, 0.9703, 0.2419, 0.0, 0.9703, 0.2419, 0.0, -0.9703, -0.2419, 0.0, -0.9703, -0.2419, 0.0, -0.9703, -0.2419, 0.0, -0.9703, -0.2419, 1.0, 7.798e-06, 0.006174, 1.0, 3.716e-05, 0.006174, 0.0, 0.0, 0.0, 0.0, 0.0, 0.0, 1.0, 0.00344, 0.006242, 0.0, 0.0, 0.0, 0.0, 0.0, 0.0, 1.0, 3.716e-05, 0.006174, 1.0, 7.798e-06, 0.006174, 1.0, -0.003365, 0.006107, 0.0, -0.9967, 0.08165, 0.0, -0.9967, 0.08165, 0.0, -0.9967, 0.08165, 0.0, -0.9967, 0.08165, 0.0, 0.3665, 0.9304, 0.0, 0.3665, 0.9304, 0.0, 0.3665, 0.9304, 0.0, 0.3665, 0.9304, 0.0, 0.9703, -0.2419, 0.0, 0.9703, -0.2419, 0.0, 0.9703, -0.2419, 0.0, 0.9703, -0.2419, 0.0, -0.9703, 0.2419, 0.0, -0.9703, 0.2419, 0.0, -0.9703, 0.2419, 0.0, -0.9703, 0.2419, 0.0, 0.2463, -0.9692, 0.0, 0.2463, -0.9692, 0.0, 0.2463, -0.9692, 0.0, 0.2463, -0.9692, 0.0, -0.2463, -0.9692, 0.0, -0.2463, -0.9692, 0.0, -0.2463, -0.9692, 0.0, -0.2463, -0.9692, 0.0, 0.9703, 0.2419, 0.0, 0.9703, 0.2419, 0.0, 0.9703, 0.2419, 0.0, 0.9703, 0.2419, 0.0, -0.9703, -0.2419, 0.0, -0.9703, -0.2419, 0.0, -0.9703, -0.2419, 0.0, -0.9703, -0.2419, -1.0, 3.251e-05, 0.005403, -1.0, 6.819e-06, 0.005402, -1.0, 0.00301, 0.005462, 0.0, 0.0, 0.0, 0.0, 0.0, 0.0, 0.0, 0.0, 0.0, 0.0, 0.0, 0.0, -1.0, -0.002945, 0.005344, -1.0, 6.819e-06, 0.005402, -1.0, 3.251e-05, 0.005403, 0.0, 0.9703, -0.2419, 0.0, 0.9703, -0.2419, 0.0, 0.9703, -0.2419, 0.0, 0.9703, -0.2419, 0.0, -0.9703, 0.2419, 0.0, -0.9703, 0.2419, 0.0, -0.9703, 0.2419, 0.0, -0.9703, 0.2419, 0.0, 0.2463, -0.9692, 0.0, 0.2463, -0.9692, 0.0, 0.2463, -0.9692, 0.0, 0.2463, -0.9692, 0.0, -0.2463, -0.9692, 0.0, -0.2463, -0.9692, 0.0, -0.2463, -0.9692, 0.0, -0.2463, -0.9692, 0.0, 0.9703, 0.2419, 0.0, 0.9703, 0.2419, 0.0, 0.9703, 0.2419, 0.0, 0.9703, 0.2419, 0.0, -0.9703, -0.2419, 0.0, -0.9703, -0.2419, 0.0, -0.9703, -0.2419, 0.0, -0.9703, -0.2419, 0.0, -0.3471, 0.9378, 0.0, -0.3471, 0.9378, 0.0, -0.3471, 0.9378, 0.0, -0.3471, 0.9378, 0.0, 0.9933, 0.1153, 0.0, 0.9933, 0.1153, 0.0, 0.9933, 0.1153, 0.0, 0.9933, 0.1153, -2.524e-08, 0.7087, -0.7055, -5.209e-08, 1.0, 1.955e-08, -5.209e-08, 1.0, 1.955e-08, -2.524e-08, 0.7087, -0.7055, 3.365e-08, -0.7087, 0.7055, 5.209e-08, -1.0, 1.955e-08, 5.209e-08, -1.0, 1.955e-08, 3.365e-08, -0.7087, 0.7055, 2.524e-08, -0.7087, -0.7055, 0.0, -9.788e-09, -1.0, 0.0, 2.936e-08, -1.0, 2.524e-08, -0.7087, -0.7055, -5.209e-08, 1.0, 1.955e-08, -3.365e-08, 0.7087, 0.7055, -3.365e-08, 0.7087, 0.7055, -5.209e-08, 1.0, 1.955e-08, 1.0, 0.0, 0.0, 1.0, 0.0, 0.0, 1.0, 0.0, 0.0, 1.0, 0.0, 0.0, 1.0, 5.019e-08, 0.0, 1.0, 0.0, 0.0, 1.0, 0.0, 0.0, 1.0, 5.003e-08, 0.0, 1.0, 0.0, 0.0, 1.0, -5.019e-08, 0.0, 1.0, -5.003e-08, 0.0, 1.0, 0.0, 0.0, 1.0, 0.0, 0.0, 1.0, -5.019e-08, 0.0, 1.0, -5.003e-08, 0.0, 1.0, 0.0, 0.0, 1.0, 1.951e-09, 0.0, 1.0, -3.359e-16, 0.0, 1.0, -7.804e-09, 0.0, 1.0, -3.902e-09, 0.0, 1.0, 7.804e-09, 0.0, 1.0, 7.804e-09, 0.0, 1.0, -3.359e-16, 0.0, 1.0, 1.951e-09, 0.0, 1.0, 7.804e-09, 0.0, 1.0, 7.804e-09, 0.0, 1.0, 1.951e-09, 0.0, 1.0, 3.902e-09, 0.0, 1.0, 3.902e-09, 0.0, 1.0, 1.951e-09, 0.0, 1.0, -3.902e-09, 0.0, 1.0, 0.0, 0.0, -3.365e-08, 0.7087, 0.7055, 0.0, 0.0, 1.0, 0.0, 3.915e-08, 1.0, -3.365e-08, 0.7087, 0.7055, 0.0, 0.0, 1.0, 3.365e-08, -0.7087, 0.7055, 3.365e-08, -0.7087, 0.7055, 0.0, 3.915e-08, 1.0, 5.209e-08, -1.0, 1.955e-08, 2.524e-08, -0.7087, -0.7055, 2.524e-08, -0.7087, -0.7055, 5.209e-08, -1.0, 1.955e-08, 0.0, -9.788e-09, -1.0, -2.524e-08, 0.7087, -0.7055, -2.524e-08, 0.7087, -0.7055, 0.0, 2.936e-08, -1.0])] * 3)])
me_cube_009 = bpy.data.meshes.new('Cube.009')
me_cube_009.from_pydata([(-1.0, -1.0, -1.0), (-1.0, -1.0, 1.0), (-1.0, 1.0, -1.0), (-1.0, 1.0, 1.0), (1.0, -1.0, -1.0), (1.0, -1.0, 1.0), (1.0, 1.0, -1.0), (1.0, 1.0, 1.0), (-1.0, 0.0, -1.254), (-1.0, 0.0, 1.254), (1.0, 0.0, -1.254), (1.0, 0.0, 1.254), (-1.0, -1.249, 0.0), (-1.0, 1.249, 0.0), (1.0, 1.249, 0.0), (1.0, -1.249, 0.0), (1.0, 0.0, 0.0), (-0.9987, -1.573e-06, 4.064e-06)], [], [(17, 9, 3, 13), (13, 3, 7, 14), (16, 11, 5, 15), (15, 5, 1, 12), (8, 10, 4, 0), (11, 9, 1, 5), (7, 3, 9, 11), (2, 6, 10, 8), (14, 7, 11, 16), (12, 1, 9, 17), (0, 12, 17, 8), (6, 14, 16, 10), (4, 15, 12, 0), (10, 16, 15, 4), (2, 13, 14, 6), (8, 17, 13, 2)])
me_cube_009.polygons.foreach_set('use_smooth', [True] * 16)
_k = set([(0, 4), (0, 8), (0, 12), (1, 5), (1, 9), (1, 12), (2, 6), (2, 8), (2, 13), (3, 7), (3, 9), (3, 13), (4, 10), (4, 15), (5, 11), (5, 15), (6, 10), (6, 14), (7, 11), (7, 14), (8, 10), (8, 17), (9, 11), (9, 17), (12, 15), (12, 17), (13, 14), (13, 17)])
me_cube_009.attributes.new('sharp_edge', 'BOOLEAN', 'EDGE').data.foreach_set('value', [ (min(e.vertices), max(e.vertices)) in _k for e in me_cube_009.edges])
me_cube_009.materials.append(mat_material_003)
me_cube_009.use_remesh_preserve_volume = False
me_cube_009.use_remesh_preserve_attributes = False
me_cube_009.use_mirror_vertex_groups = False
me_cube_009.update()
me_cube_009.normals_split_custom_set([tuple(v) for v in zip(*[iter([-1.0, -0.0006271, -0.0006247, -1.0, -0.0006271, -0.0006247, -1.0, -0.0006271, -0.0006247, -1.0, -0.0006271, -0.0006247, 0.0, 0.9703, 0.2419, 0.0, 0.9703, 0.2419, 0.0, 0.9703, 0.2419, 0.0, 0.9703, 0.2419, 1.0, 0.0, 0.0, 1.0, 0.0, 0.0, 1.0, 0.0, 0.0, 1.0, 0.0, 0.0, 0.0, -0.9703, 0.2419, 0.0, -0.9703, 0.2419, 0.0, -0.9703, 0.2419, 0.0, -0.9703, 0.2419, 0.0, -0.2463, -0.9692, 0.0, -0.2463, -0.9692, 0.0, -0.2463, -0.9692, 0.0, -0.2463, -0.9692, 0.0, -0.2463, 0.9692, 0.0, -0.2463, 0.9692, 0.0, -0.2463, 0.9692, 0.0, -0.2463, 0.9692, 0.0, 0.2463, 0.9692, 0.0, 0.2463, 0.9692, 0.0, 0.2463, 0.9692, 0.0, 0.2463, 0.9692, 0.0, 0.2463, -0.9692, 0.0, 0.2463, -0.9692, 0.0, 0.2463, -0.9692, 0.0, 0.2463, -0.9692, 1.0, 0.0, 0.0, 1.0, 0.0, 0.0, 1.0, 0.0, 0.0, 1.0, 0.0, 0.0, -1.0, 0.0006271, -0.0006247, -1.0, 0.0006271, -0.0006247, -1.0, 0.0006271, -0.0006247, -1.0, 0.0006271, -0.0006247, -1.0, 0.0006271, 0.0006247, -1.0, 0.0006271, 0.0006247, -1.0, 0.0006271, 0.0006247, -1.0, 0.0006271, 0.0006247, 1.0, 0.0, 0.0, 1.0, 0.0, 0.0, 1.0, 0.0, 0.0, 1.0, 0.0, 0.0, 0.0, -0.9703, -0.2419, 0.0, -0.9703, -0.2419, 0.0, -0.9703, -0.2419, 0.0, -0.9703, -0.2419, 1.0, 0.0, 0.0, 1.0, 0.0, 0.0, 1.0, 0.0, 0.0, 1.0, 0.0, 0.0, 0.0, 0.9703, -0.2419, 0.0, 0.9703, -0.2419, 0.0, 0.9703, -0.2419, 0.0, 0.9703, -0.2419, -1.0, -0.0006271, 0.0006247, -1.0, -0.0006271, 0.0006247, -1.0, -0.0006271, 0.0006247, -1.0, -0.0006271, 0.0006247])] * 3)])
me_plane = bpy.data.meshes.new('Plane')
me_plane.from_pydata([(0.03151, -0.01348, -0.2565), (-1.214e-05, -0.01348, 0.001134), (0.03151, 0.01902, -0.2565), (-1.214e-05, 0.01902, 0.001134), (0.2391, -0.01348, -0.2724), (0.2158, -0.01348, -0.004107), (0.2391, 0.01902, -0.2724), (0.2158, 0.01902, -0.004107), (-0.003351, -0.01348, -0.1753), (-0.003351, 0.01902, -0.1753), (0.207, 0.01902, -0.1921), (0.207, -0.01348, -0.1921)], [], [(8, 1, 3, 9), (9, 3, 7, 10), (10, 7, 5, 11), (11, 5, 1, 8), (2, 6, 4, 0), (7, 3, 1, 5), (4, 11, 8, 0), (6, 10, 11, 4), (2, 9, 10, 6), (0, 8, 9, 2)])
me_plane.polygons.foreach_set('use_smooth', [True] * 10)
_k = set([(0, 2), (0, 4), (0, 8), (1, 3), (1, 5), (1, 8), (2, 6), (2, 9), (3, 7), (3, 9), (4, 6), (4, 11), (5, 7), (5, 11), (6, 10), (7, 10), (8, 9), (10, 11)])
me_plane.attributes.new('sharp_edge', 'BOOLEAN', 'EDGE').data.foreach_set('value', [ (min(e.vertices), max(e.vertices)) in _k for e in me_plane.edges])
me_plane.materials.append(mat_material_005)
me_plane.use_remesh_preserve_volume = False
me_plane.use_remesh_preserve_attributes = False
me_plane.use_mirror_vertex_groups = False
me_plane.update()
me_plane.normals_split_custom_set([tuple(v) for v in zip(*[iter([-0.9998, 5.074e-09, 0.01892, -0.9998, 5.074e-09, 0.01892, -0.9998, 5.074e-09, 0.01892, -0.9998, 5.074e-09, 0.01892, 0.0, 1.0, -4.492e-10, 0.0, 1.0, -7.48e-10, 0.0, 1.0, -7.48e-10, 0.0, 1.0, -3.224e-10, 0.9989, 0.0, -0.04678, 0.9989, 0.0, -0.04678, 0.9989, 0.0, -0.04678, 0.9989, 0.0, -0.04678, 0.0, -1.0, 3.583e-09, 0.0, -1.0, -3.459e-09, 0.0, -1.0, -3.459e-09, 0.0, -1.0, 1.485e-09, -0.07668, 0.0, -0.9971, -0.07668, 0.0, -0.9971, -0.07668, 0.0, -0.9971, -0.07668, 0.0, -0.9971, 0.02427, 0.0, 0.9997, 0.02427, 0.0, 0.9997, 0.02427, 0.0, 0.9997, 0.02427, 0.0, 0.9997, 0.0, -1.0, 8.918e-09, 0.0, -1.0, 3.583e-09, 0.0, -1.0, 1.485e-09, 0.0, -1.0, 8.918e-09, 0.9287, 0.0, 0.3707, 0.9287, 0.0, 0.3707, 0.9287, 0.0, 0.3707, 0.9287, 0.0, 0.3707, 0.0, 1.0, 0.0, 0.0, 1.0, -4.492e-10, 0.0, 1.0, -3.224e-10, 0.0, 1.0, 0.0, -0.9188, -2.029e-07, -0.3948, -0.9188, -2.029e-07, -0.3948, -0.9188, -2.029e-07, -0.3948, -0.9188, -2.029e-07, -0.3948])] * 3)])
me_cube_001 = bpy.data.meshes.new('Cube.001')
me_cube_001.from_pydata([(0.2658, -3.983, 0.2635), (0.2556, -3.966, -0.6464), (-0.4121, -4.271, 0.1076), (-0.4178, -4.262, -0.406), (-0.3676, -3.124, -0.5053), (0.3139, -3.059, -0.7446), (0.326, -3.062, 0.3439), (-0.3594, -3.126, 0.2247), (0.1939, -3.071, -0.5392), (0.2017, -3.073, 0.1599), (0.2432, -2.386, 0.1127), (0.2365, -2.376, -0.4919), (-0.1967, -2.622, 0.08346), (-0.2019, -2.614, -0.3856), (0.362, -1.948, 0.2516), (0.3519, -1.933, -0.6515), (-0.3123, -2.309, 0.2188), (-0.3204, -2.297, -0.5003), (-0.2069, -1.094, -0.3904), (0.2414, -0.8512, -0.4912), (0.2481, -0.8612, 0.1111), (-0.2015, -1.102, 0.08916), (0.03248, 0.1485, -0.4938), (-0.2259, 0.1044, -0.3927), (0.1035, 0.2909, 0.1424), (-0.2196, 0.1044, 0.1489), (0.1826, 0.4536, -0.5032), (-0.2188, 0.4536, -0.4959), (0.2748, 0.6183, 0.2536), (-0.2282, 0.6183, 0.2628), (0.1343, 1.19, -0.118), (-0.1955, 1.18, -0.09515), (0.1188, 1.184, 0.2536), (-0.1349, 1.184, 0.2628), (0.09921, 2.115, 0.06097), (0.03564, 2.11, 0.07339), (0.111, 2.115, 0.1332), (0.0686, 2.108, 0.1448), (0.1235, 0.8292, 0.508), (-0.07256, 0.8294, 0.5523), (0.05446, 1.11, 0.4214), (-0.06198, 1.111, 0.4498), (0.1245, 0.8908, 0.6609), (-0.03931, 0.8925, 0.7106), (0.04663, 1.104, 0.5257), (-0.05055, 1.106, 0.5568), (0.1136, 1.101, 0.8815), (0.01094, 1.101, 0.8978), (0.07931, 1.241, 0.8098), (0.01825, 1.241, 0.8205), (-0.09142, 1.406, 0.2592), (-0.1457, 1.405, -0.02581), (0.1119, 1.411, -0.04303), (0.1016, 1.408, 0.2536), (0.1698, 0.6457, -0.4995), (-0.2315, 0.6457, -0.4922), (0.1675, 1.217, -0.4426), (-0.2082, 1.207, -0.4197), (-0.1488, 1.437, -0.3971), (0.0992, 1.439, -0.4144), (0.007757, 2.085, -0.05641), (0.09345, 2.094, -0.07459), (0.005605, 2.106, -0.2983), (0.08505, 2.112, -0.3165), (-0.05423, 1.805, 0.2515), (-0.0966, 1.806, 0.01908), (0.08447, 1.81, 0.005191), (0.07555, 1.808, 0.2088), (0.08159, 1.799, -0.0822), (-0.1101, 1.794, -0.06543), (0.07103, 1.822, -0.3655), (-0.1133, 1.82, -0.3486), (-0.244, -3.113, -0.3856), (-0.2387, -3.114, 0.08346)], [], [(7, 6, 9, 73), (3, 2, 7, 4), (2, 0, 6, 7), (4, 7, 73, 72), (6, 5, 8, 9), (5, 4, 72, 8), (0, 1, 5, 6), (1, 3, 4, 5), (16, 14, 20, 21), (64, 67, 36, 37), (10, 11, 15, 14), (12, 10, 14, 16), (27, 29, 33, 31), (11, 13, 17, 15), (52, 51, 65, 66), (52, 59, 70, 68), (9, 8, 11, 10), (38, 40, 44, 42), (17, 16, 21, 18), (51, 52, 68, 69), (52, 30, 56, 59), (34, 35, 37, 36), (66, 65, 35, 34), (40, 41, 45, 44), (27, 31, 57, 55), (70, 71, 62, 63), (50, 53, 67, 64), (32, 33, 41, 40), (47, 46, 48, 49), (23, 25, 29, 27), (39, 38, 42, 43), (54, 55, 57, 56), (53, 52, 66, 67), (59, 58, 71, 70), (14, 15, 19, 20), (43, 42, 46, 47), (44, 45, 49, 48), (33, 29, 39, 41), (41, 39, 43, 45), (31, 33, 50, 51), (56, 57, 58, 59), (60, 61, 63, 62), (28, 26, 30, 32), (31, 51, 58, 57), (28, 32, 40, 38), (58, 51, 69, 71), (42, 44, 48, 46), (71, 69, 60, 62), (65, 64, 37, 35), (51, 50, 64, 65), (72, 73, 12, 13), (32, 30, 52, 53), (73, 9, 10, 12), (30, 26, 54, 56), (26, 27, 55, 54), (15, 17, 18, 19), (45, 43, 47, 49), (33, 32, 53, 50), (20, 24, 25, 21), (13, 12, 16, 17), (20, 19, 22, 24), (68, 70, 63, 61), (67, 66, 34, 36), (25, 24, 28, 29), (22, 23, 27, 26), (24, 22, 26, 28), (8, 72, 13, 11), (21, 25, 23, 18), (29, 28, 38, 39), (69, 68, 61, 60), (18, 23, 22, 19)])
me_cube_001.polygons.foreach_set('use_smooth', [True] * 71)
me_cube_001.polygons.foreach_set('material_index', [2, 2, 2, 2, 2, 2, 2, 2, 2, 2, 2, 2, 2, 2, 2, 2, 2, 2, 2, 2, 2, 2, 2, 2, 2, 2, 2, 2, 2, 2, 2, 2, 2, 2, 2, 2, 2, 2, 2, 2, 2, 2, 2, 2, 2, 2, 2, 2, 2, 2, 2, 2, 2, 2, 2, 2, 2, 2, 2, 2, 2, 2, 2, 2, 2, 2, 2, 2, 2, 2, 2])
_k = set([(0, 1), (0, 2), (0, 6), (1, 3), (1, 5), (2, 3), (2, 7), (3, 4), (4, 5), (4, 7), (5, 6), (6, 7), (8, 9), (8, 11), (8, 72), (9, 10), (9, 73), (10, 11), (10, 12), (10, 14), (11, 13), (11, 15), (12, 13), (12, 16), (12, 73), (13, 17), (13, 72), (14, 15), (14, 16), (14, 20), (15, 17), (15, 19), (16, 17), (16, 21), (17, 18), (18, 19), (18, 21), (18, 23), (19, 20), (19, 22), (20, 21), (20, 24), (21, 25), (22, 23), (22, 24), (22, 26), (23, 25), (23, 27), (24, 25), (24, 28), (25, 29), (26, 27), (26, 28), (26, 30), (26, 54), (27, 29), (27, 31), (27, 55), (28, 29), (28, 32), (28, 38), (29, 33), (29, 39), (30, 32), (30, 52), (30, 56), (31, 33), (31, 51), (31, 57), (32, 33), (32, 40), (32, 53), (33, 41), (33, 50), (34, 35), (34, 36), (34, 66), (35, 37), (35, 65), (36, 37), (36, 67), (37, 64), (38, 39), (38, 40), (38, 42), (39, 41), (39, 43), (40, 41), (40, 44), (41, 45), (42, 43), (42, 44), (42, 46), (43, 45), (43, 47), (44, 45), (44, 48), (45, 49), (46, 47), (46, 48), (47, 49), (48, 49), (50, 51), (50, 53), (50, 64), (51, 52), (51, 58), (51, 65), (51, 69), (52, 53), (52, 59), (52, 66), (52, 68), (53, 67), (54, 55), (54, 56), (55, 57), (56, 57), (56, 59), (57, 58), (58, 59), (58, 71), (59, 70), (60, 61), (60, 62), (60, 69), (61, 63), (61, 68), (62, 63), (62, 71), (63, 70), (64, 65), (64, 67), (65, 66), (66, 67), (68, 69), (68, 70), (69, 71), (70, 71), (72, 73)])
me_cube_001.attributes.new('sharp_edge', 'BOOLEAN', 'EDGE').data.foreach_set('value', [ (min(e.vertices), max(e.vertices)) in _k for e in me_cube_001.edges])
_uv = me_cube_001.uv_layers.new(name='UVMap')
_uv.uv.foreach_set('vector', [0.3252, 0.734, 0.3304, 0.7192, 0.3336, 0.7215, 0.33, 0.7329, 0.3978, 0.6878, 0.4128, 0.707, 0.3761, 0.7429, 0.3648, 0.7206, 0.2835, 0.7193, 0.3058, 0.6921, 0.3304, 0.7192, 0.3252, 0.734, 0.3648, 0.7206, 0.3761, 0.7429, 0.3687, 0.7397, 0.3623, 0.7241, 0.3304, 0.7192, 0.3519, 0.7129, 0.3504, 0.7177, 0.3336, 0.7215, 0.3519, 0.7129, 0.3648, 0.7206, 0.3623, 0.7241, 0.3504, 0.7177, 0.3058, 0.6921, 0.3563, 0.6744, 0.3519, 0.7129, 0.3304, 0.7192, 0.3563, 0.6744, 0.3978, 0.6878, 0.3648, 0.7206, 0.3519, 0.7129, 0.4654, 0.2136, 0.5071, 0.1885, 0.5027, 0.1031, 0.4614, 0.1237, 0.842, 0.05018, 0.8543, 0.04809, 0.856, 0.02327, 0.8521, 0.02442, 0.5065, 0.2244, 0.5592, 0.2319, 0.5779, 0.1904, 0.5071, 0.1885, 0.4646, 0.2417, 0.5065, 0.2244, 0.5071, 0.1885, 0.4654, 0.2136, 0.8651, 0.1843, 0.8083, 0.2038, 0.8136, 0.2514, 0.8413, 0.2473, 0.3829, 0.23, 0.4227, 0.241, 0.4185, 0.2155, 0.3674, 0.1943, 0.9061, 0.09226, 0.8808, 0.09284, 0.8865, 0.1184, 0.9043, 0.1179, 0.9067, 0.2667, 0.8779, 0.2676, 0.8808, 0.2865, 0.9027, 0.2857, 0.497, 0.2832, 0.5552, 0.2903, 0.5592, 0.2319, 0.5065, 0.2244, 0.9533, 0.2211, 0.9459, 0.2432, 0.954, 0.2431, 0.965, 0.226, 0.4185, 0.2155, 0.4654, 0.2136, 0.4614, 0.1237, 0.4193, 0.124, 0.8808, 0.09284, 0.9061, 0.09226, 0.9034, 0.0678, 0.8845, 0.06837, 0.9067, 0.2667, 0.9018, 0.2486, 0.8764, 0.2491, 0.8779, 0.2676, 0.9066, 0.1436, 0.9002, 0.1436, 0.902, 0.1511, 0.9064, 0.1508, 0.9043, 0.1179, 0.8865, 0.1184, 0.9002, 0.1436, 0.9066, 0.1436, 0.8584, 0.1119, 0.8478, 0.1149, 0.8492, 0.1247, 0.858, 0.1215, 0.8651, 0.1843, 0.8413, 0.2473, 0.8665, 0.2466, 0.8667, 0.1991, 0.9422, 0.04323, 0.9565, 0.04352, 0.9479, 0.02444, 0.9416, 0.02415, 0.8412, 0.07399, 0.8588, 0.07182, 0.8543, 0.04809, 0.842, 0.05018, 0.8627, 0.09258, 0.8396, 0.09516, 0.8478, 0.1149, 0.8584, 0.1119, 0.9884, 0.247, 0.9819, 0.2424, 0.9762, 0.2533, 0.9801, 0.2561, 0.854, 0.1584, 0.8125, 0.1633, 0.8083, 0.2038, 0.8651, 0.1843, 0.805, 0.09283, 0.7895, 0.0946, 0.7935, 0.1067, 0.8067, 0.1061, 0.9326, 0.1279, 0.9636, 0.1285, 0.9628, 0.08107, 0.9338, 0.07988, 0.9296, 0.2678, 0.9067, 0.2667, 0.9092, 0.2869, 0.925, 0.2877, 0.9395, 0.06222, 0.9587, 0.06262, 0.9565, 0.04352, 0.9422, 0.04323, 0.5071, 0.1885, 0.5779, 0.1904, 0.5551, 0.09761, 0.5027, 0.1031, 0.8067, 0.1061, 0.7935, 0.1067, 0.8004, 0.1292, 0.8083, 0.1281, 0.858, 0.1215, 0.8492, 0.1247, 0.8571, 0.1513, 0.8627, 0.1501, 0.8136, 0.2514, 0.8083, 0.2038, 0.7862, 0.2242, 0.7967, 0.2449, 0.7967, 0.2449, 0.7862, 0.2242, 0.7745, 0.2308, 0.7884, 0.2455, 0.8413, 0.2473, 0.8136, 0.2514, 0.8157, 0.2692, 0.8379, 0.2661, 0.9338, 0.07988, 0.9628, 0.08107, 0.9587, 0.06262, 0.9395, 0.06222, 0.8959, 0.04445, 0.9044, 0.04367, 0.9066, 0.02001, 0.8986, 0.02085, 0.9334, 0.2012, 0.8753, 0.1863, 0.9018, 0.2486, 0.9306, 0.25, 0.8413, 0.2473, 0.8379, 0.2661, 0.8667, 0.2655, 0.8665, 0.2466, 0.9334, 0.2012, 0.9306, 0.25, 0.9459, 0.2432, 0.9533, 0.2211, 0.8667, 0.2655, 0.8379, 0.2661, 0.843, 0.285, 0.8649, 0.2846, 0.965, 0.226, 0.954, 0.2431, 0.9762, 0.2533, 0.9819, 0.2424, 0.8649, 0.2846, 0.843, 0.285, 0.8443, 0.3059, 0.863, 0.3055, 0.8366, 0.2868, 0.8185, 0.2892, 0.8278, 0.3106, 0.8337, 0.3092, 0.8379, 0.2661, 0.8157, 0.2692, 0.8185, 0.2892, 0.8366, 0.2868, 0.4248, 0.2826, 0.461, 0.2842, 0.4646, 0.2417, 0.4227, 0.241, 0.9306, 0.25, 0.9018, 0.2486, 0.9067, 0.2667, 0.9296, 0.2678, 0.461, 0.2842, 0.497, 0.2832, 0.5065, 0.2244, 0.4646, 0.2417, 0.9018, 0.2486, 0.8753, 0.1863, 0.8747, 0.2011, 0.8764, 0.2491, 0.9313, 0.1427, 0.9623, 0.1433, 0.9636, 0.1285, 0.9326, 0.1279, 0.3674, 0.1943, 0.4185, 0.2155, 0.4193, 0.124, 0.3795, 0.1034, 0.7884, 0.2455, 0.7745, 0.2308, 0.7618, 0.2488, 0.769, 0.2588, 0.8396, 0.09516, 0.8627, 0.09258, 0.8588, 0.07182, 0.8412, 0.07399, 0.5027, 0.1031, 0.4921, 0.00204, 0.464, 0.01741, 0.4614, 0.1237, 0.4227, 0.241, 0.4646, 0.2417, 0.4654, 0.2136, 0.4185, 0.2155, 0.5027, 0.1031, 0.5551, 0.09761, 0.5483, 0.00892, 0.4921, 0.00204, 0.9027, 0.2857, 0.8808, 0.2865, 0.8838, 0.3054, 0.9025, 0.3048, 0.925, 0.2877, 0.9092, 0.2869, 0.9121, 0.307, 0.9178, 0.3074, 0.7966, 0.02391, 0.7762, 0.0442, 0.771, 0.07354, 0.8083, 0.06284, 0.9425, 0.1665, 0.9636, 0.1714, 0.9623, 0.1433, 0.9313, 0.1427, 0.9251, 0.1727, 0.8762, 0.1601, 0.8753, 0.1863, 0.9334, 0.2012, 0.3913, 0.2811, 0.4248, 0.2826, 0.4227, 0.241, 0.3829, 0.23, 0.4614, 0.1237, 0.464, 0.01741, 0.4177, 0.01883, 0.4193, 0.124, 0.8083, 0.06284, 0.771, 0.07354, 0.7895, 0.0946, 0.805, 0.09283, 0.8845, 0.06837, 0.9034, 0.0678, 0.9044, 0.04367, 0.8959, 0.04445, 0.4193, 0.124, 0.4177, 0.01883, 0.3935, 0.01579, 0.3795, 0.1034])
me_cube_001.materials.append(None)
me_cube_001.materials.append(None)
me_cube_001.materials.append(mat_material_002)
me_cube_001.materials.append(None)
me_cube_001.use_remesh_preserve_volume = False
me_cube_001.use_remesh_preserve_attributes = False
me_cube_001.use_mirror_vertex_groups = False
me_cube_001.update()
me_cube_001.normals_split_custom_set([tuple(v) for v in zip(*[iter([-0.09586, 0.9954, 0.004124, -0.09148, 0.9958, 0.004073, -0.09255, 0.9957, 0.004804, -0.09506, 0.9955, 0.004811, -0.9989, 0.04492, 0.01159, -0.9989, 0.04492, 0.01159, -0.9989, 0.04492, 0.01159, -0.9989, 0.04492, 0.01159, -0.1762, -0.08416, 0.9808, -0.1762, -0.08416, 0.9808, -0.1762, -0.08416, 0.9808, -0.1762, -0.08416, 0.9808, -0.09587, 0.9954, 0.003814, -0.09586, 0.9954, 0.004124, -0.09506, 0.9955, 0.004811, -0.09521, 0.9955, 0.003131, -0.09148, 0.9958, 0.004073, -0.09152, 0.9958, 0.003775, -0.09272, 0.9957, 0.003069, -0.09255, 0.9957, 0.004804, -0.09152, 0.9958, 0.003775, -0.09587, 0.9954, 0.003814, -0.09521, 0.9955, 0.003131, -0.09272, 0.9957, 0.003069, 0.9978, -0.06486, -0.01181, 0.9978, -0.06486, -0.01181, 0.9978, -0.06486, -0.01181, 0.9978, -0.06486, -0.01181, -0.3151, -0.0747, -0.9461, -0.3151, -0.0747, -0.9461, -0.3151, -0.0747, -0.9461, -0.3151, -0.0747, -0.9461, -0.1102, 0.1161, 0.9871, -0.1102, 0.1161, 0.9871, -0.1102, 0.1161, 0.9871, -0.1102, 0.1161, 0.9871, 0.2829, 0.2065, 0.9367, 0.2829, 0.2065, 0.9367, 0.2829, 0.2065, 0.9367, 0.2829, 0.2065, 0.9367, 0.9663, -0.2571, -0.01508, 0.9663, -0.2571, -0.01508, 0.9663, -0.2571, -0.01508, 0.9663, -0.2571, -0.01508, 0.1304, -0.3407, 0.9311, 0.1304, -0.3407, 0.9311, 0.1304, -0.3407, 0.9311, 0.1304, -0.3407, 0.9311, -0.9963, 0.07944, 0.03359, -0.9963, 0.07944, 0.03359, -0.9963, 0.07944, 0.03359, -0.9963, 0.07944, 0.03359, -0.03417, -0.3395, -0.94, -0.03417, -0.3395, -0.94, -0.03417, -0.3395, -0.94, -0.03417, -0.3395, -0.94, -0.07282, 0.1174, -0.9904, -0.07282, 0.1174, -0.9904, -0.07282, 0.1174, -0.9904, -0.07282, 0.1174, -0.9904, 0.9967, 0.076, -0.02965, 0.9967, 0.076, -0.02965, 0.9967, 0.076, -0.02965, 0.9967, 0.076, -0.02965, 0.9981, -0.06079, -0.01172, 0.9981, -0.06079, -0.01172, 0.9981, -0.06079, -0.01172, 0.9981, -0.06079, -0.01172, 0.962, 0.2713, -0.03242, 0.962, 0.2713, -0.03242, 0.962, 0.2713, -0.03242, 0.962, 0.2713, -0.03242, -0.9956, 0.09274, 0.01267, -0.9956, 0.09274, 0.01267, -0.9956, 0.09274, 0.01267, -0.9956, 0.09274, 0.01267, 0.07259, 0.1002, 0.9923, 0.07259, 0.1002, 0.9923, 0.07259, 0.1002, 0.9923, 0.07259, 0.1002, 0.9923, 0.9807, 0.1903, 0.04389, 0.9807, 0.1903, 0.04389, 0.9807, 0.1903, 0.04389, 0.9807, 0.1903, 0.04389, -0.102, 0.9937, 0.04671, -0.102, 0.9937, 0.04671, -0.102, 0.9937, 0.04671, -0.102, 0.9937, 0.04671, -0.1117, 0.2029, -0.9728, -0.1117, 0.2029, -0.9728, -0.1117, 0.2029, -0.9728, -0.1117, 0.2029, -0.9728, 0.02942, 0.998, 0.05536, 0.02942, 0.998, 0.05536, 0.02942, 0.998, 0.05536, 0.02942, 0.998, 0.05536, -0.9965, 0.005524, 0.0829, -0.9965, 0.005524, 0.0829, -0.9965, 0.005524, 0.0829, -0.9965, 0.005524, 0.0829, -0.135, 0.1985, -0.9708, -0.135, 0.1985, -0.9708, -0.135, 0.1985, -0.9708, -0.135, 0.1985, -0.9708, 0.1469, 0.06284, 0.9872, 0.1469, 0.06284, 0.9872, 0.1469, 0.06284, 0.9872, 0.1469, 0.06284, 0.9872, 0.04069, 0.9242, 0.3798, 0.04069, 0.9242, 0.3798, 0.04069, 0.9242, 0.3798, 0.04069, 0.9242, 0.3798, 0.1445, 0.477, 0.8669, 0.1445, 0.477, 0.8669, 0.1445, 0.477, 0.8669, 0.1445, 0.477, 0.8669, -1.0, -0.001629, -0.002203, -1.0, -0.001629, -0.002203, -1.0, -0.001629, -0.002203, -1.0, -0.001629, -0.002203, 0.08941, -0.9279, 0.362, 0.08941, -0.9279, 0.362, 0.08941, -0.9279, 0.362, 0.08941, -0.9279, 0.362, -0.03996, 0.1141, -0.9927, -0.03996, 0.1141, -0.9927, -0.03996, 0.1141, -0.9927, -0.03996, 0.1141, -0.9927, 0.997, 0.06664, 0.03913, 0.997, 0.06664, 0.03913, 0.997, 0.06664, 0.03913, 0.997, 0.06664, 0.03913, -0.07935, 0.1265, -0.9888, -0.07935, 0.1265, -0.9888, -0.07935, 0.1265, -0.9888, -0.07935, 0.1265, -0.9888, 0.9946, 0.1029, -0.009406, 0.9946, 0.1029, -0.009406, 0.9946, 0.1029, -0.009406, 0.9946, 0.1029, -0.009406, 0.1683, -0.6953, 0.6987, 0.1683, -0.6953, 0.6987, 0.1683, -0.6953, 0.6987, 0.1683, -0.6953, 0.6987, -0.09771, 0.8985, -0.4281, -0.09771, 0.8985, -0.4281, -0.09771, 0.8985, -0.4281, -0.09771, 0.8985, -0.4281, -0.9074, 0.1583, 0.3893, -0.9074, 0.1583, 0.3893, -0.9074, 0.1583, 0.3893, -0.9074, 0.1583, 0.3893, -0.9858, 0.07605, 0.1495, -0.9858, 0.07605, 0.1495, -0.9858, 0.07605, 0.1495, -0.9858, 0.07605, 0.1495, -0.9691, 0.1771, 0.1719, -0.9691, 0.1771, 0.1719, -0.9691, 0.1771, 0.1719, -0.9691, 0.1771, 0.1719, -0.06594, 0.1104, -0.9917, -0.06594, 0.1104, -0.9917, -0.06594, 0.1104, -0.9917, -0.06594, 0.1104, -0.9917, -0.06601, 0.9945, 0.08153, -0.06601, 0.9945, 0.08153, -0.06601, 0.9945, 0.08153, -0.06601, 0.9945, 0.08153, 0.9792, 0.1809, -0.09207, 0.9792, 0.1809, -0.09207, 0.9792, 0.1809, -0.09207, 0.9792, 0.1809, -0.09207, -0.9734, 0.2252, 0.04141, -0.9734, 0.2252, 0.04141, -0.9734, 0.2252, 0.04141, -0.9734, 0.2252, 0.04141, 0.8897, 0.2737, 0.3654, 0.8897, 0.2737, 0.3654, 0.8897, 0.2737, 0.3654, 0.8897, 0.2737, 0.3654, -0.9956, 0.09152, 0.01777, -0.9956, 0.09152, 0.01777, -0.9956, 0.09152, 0.01777, -0.9956, 0.09152, 0.01777, 0.963, 0.2008, -0.1799, 0.963, 0.2008, -0.1799, 0.963, 0.2008, -0.1799, 0.963, 0.2008, -0.1799, -0.9259, 0.3753, 0.04299, -0.9259, 0.3753, 0.04299, -0.9259, 0.3753, 0.04299, -0.9259, 0.3753, 0.04299, -0.891, 0.3939, 0.2258, -0.891, 0.3939, 0.2258, -0.891, 0.3939, 0.2258, -0.891, 0.3939, 0.2258, -0.9783, 0.09698, 0.1829, -0.9783, 0.09698, 0.1829, -0.9783, 0.09698, 0.1829, -0.9783, 0.09698, 0.1829, -0.9963, 0.08453, 0.01196, -0.9963, 0.08453, 0.01196, -0.9963, 0.08453, 0.01196, -0.9963, 0.08453, 0.01196, 0.9959, 0.08176, 0.03962, 0.9959, 0.08176, 0.03962, 0.9959, 0.08176, 0.03962, 0.9959, 0.08176, 0.03962, -0.1342, 0.04916, 0.9897, -0.1342, 0.04916, 0.9897, -0.1342, 0.04916, 0.9897, -0.1342, 0.04916, 0.9897, 0.9972, 0.01384, 0.07318, 0.9972, 0.01384, 0.07318, 0.9972, 0.01384, 0.07318, 0.9972, 0.01384, 0.07318, -0.01821, 0.01821, -0.9997, -0.01821, 0.01821, -0.9997, -0.01821, 0.01821, -0.9997, -0.01821, 0.01821, -0.9997, -0.2759, 0.1132, -0.9545, -0.2759, 0.1132, -0.9545, -0.2759, 0.1132, -0.9545, -0.2759, 0.1132, -0.9545, -0.9784, 0.1054, 0.1778, -0.9784, 0.1054, 0.1778, -0.9784, 0.1054, 0.1778, -0.9784, 0.1054, 0.1778, 0.03305, 0.005997, 0.9994, 0.03305, 0.005997, 0.9994, 0.03305, 0.005997, 0.9994, 0.03305, 0.005997, 0.9994, 0.001342, -0.03851, 0.9993, 0.001342, -0.03851, 0.9993, 0.001342, -0.03851, 0.9993, 0.001342, -0.03851, 0.9993, -0.9372, -0.3489, 0.004669, -0.9372, -0.3489, 0.004669, -0.9372, -0.3489, 0.004669, -0.9372, -0.3489, 0.004669, 0.9835, 0.1626, -0.07916, 0.9835, 0.1626, -0.07916, 0.9835, 0.1626, -0.07916, 0.9835, 0.1626, -0.07916, 0.9984, -0.04044, -0.03918, 0.9984, -0.04044, -0.03918, 0.9984, -0.04044, -0.03918, 0.9984, -0.04044, -0.03918, 0.9966, -0.08216, -0.01102, 0.9966, -0.08216, -0.01102, 0.9966, -0.08216, -0.01102, 0.9966, -0.08216, -0.01102, 0.07955, -0.2719, 0.959, 0.07955, -0.2719, 0.959, 0.07955, -0.2719, 0.959, 0.07955, -0.2719, 0.959, -0.1521, -0.1321, -0.9795, -0.1521, -0.1321, -0.9795, -0.1521, -0.1321, -0.9795, -0.1521, -0.1321, -0.9795, 0.8918, -0.4523, -0.00482, 0.8918, -0.4523, -0.00482, 0.8918, -0.4523, -0.00482, 0.8918, -0.4523, -0.00482, -0.3012, 0.05902, -0.9517, -0.3012, 0.05902, -0.9517, -0.3012, 0.05902, -0.9517, -0.3012, 0.05902, -0.9517, -0.9998, -0.01571, 0.01133, -0.9998, -0.01571, 0.01133, -0.9998, -0.01571, 0.01133, -0.9998, -0.01571, 0.01133, 0.04653, -0.7894, 0.6121, 0.04653, -0.7894, 0.6121, 0.04653, -0.7894, 0.6121, 0.04653, -0.7894, 0.6121, 0.1276, -0.05636, 0.9902, 0.1276, -0.05636, 0.9902, 0.1276, -0.05636, 0.9902, 0.1276, -0.05636, 0.9902, -0.2635, -0.0295, -0.9642, -0.2635, -0.0295, -0.9642, -0.2635, -0.0295, -0.9642, -0.2635, -0.0295, -0.9642])] * 3)])
me_cube_002 = bpy.data.meshes.new('Cube.002')
me_cube_002.from_pydata([(-0.2658, -3.983, 0.2635), (-0.2556, -3.966, -0.6464), (0.4121, -4.271, 0.1076), (0.4178, -4.262, -0.406), (-0.2432, -2.386, 0.1127), (-0.2365, -2.376, -0.4919), (0.1967, -2.622, 0.08346), (0.2019, -2.614, -0.3856), (0.3676, -3.124, -0.5053), (-0.3139, -3.059, -0.7446), (-0.326, -3.062, 0.3439), (0.3594, -3.126, 0.2247), (-0.362, -1.948, 0.2516), (-0.3519, -1.933, -0.6515), (0.3123, -2.309, 0.2188), (0.3204, -2.297, -0.5003), (0.2069, -1.094, -0.3904), (-0.2414, -0.8512, -0.4912), (-0.2481, -0.8612, 0.1111), (0.2015, -1.102, 0.08916), (-0.03248, 0.1485, -0.4938), (0.2259, 0.1044, -0.3927), (-0.1035, 0.2909, 0.1424), (0.2196, 0.1044, 0.1489), (-0.1826, 0.4536, -0.5032), (0.2188, 0.4536, -0.4959), (-0.2748, 0.6183, 0.2536), (0.2282, 0.6183, 0.2628), (-0.1343, 1.19, -0.118), (0.1955, 1.18, -0.09515), (-0.1188, 1.184, 0.2536), (0.1349, 1.184, 0.2628), (-0.09921, 2.115, 0.06097), (-0.03564, 2.11, 0.07339), (-0.111, 2.115, 0.1332), (-0.0686, 2.108, 0.1448), (-0.1235, 0.8292, 0.508), (0.07256, 0.8294, 0.5523), (-0.05446, 1.11, 0.4214), (0.06198, 1.111, 0.4498), (-0.1245, 0.8908, 0.6609), (0.03931, 0.8925, 0.7106), (-0.04663, 1.104, 0.5257), (0.05055, 1.106, 0.5568), (-0.1136, 1.101, 0.8815), (-0.01094, 1.101, 0.8978), (-0.07931, 1.241, 0.8098), (-0.01825, 1.241, 0.8205), (0.09142, 1.406, 0.2592), (0.1457, 1.405, -0.02581), (-0.1119, 1.411, -0.04303), (-0.1016, 1.408, 0.2536), (-0.1698, 0.6457, -0.4995), (0.2315, 0.6457, -0.4922), (-0.1675, 1.217, -0.4426), (0.2082, 1.207, -0.4197), (0.1488, 1.437, -0.3971), (-0.0992, 1.439, -0.4144), (-0.007757, 2.085, -0.05641), (-0.09345, 2.094, -0.07459), (-0.005605, 2.106, -0.2983), (-0.08505, 2.112, -0.3165), (0.05423, 1.805, 0.2515), (0.0966, 1.806, 0.01908), (-0.08447, 1.81, 0.005191), (-0.07554, 1.808, 0.2088), (-0.08159, 1.799, -0.0822), (0.1101, 1.794, -0.06543), (-0.07103, 1.822, -0.3655), (0.1133, 1.82, -0.3486), (0.244, -3.113, -0.3856), (-0.1939, -3.071, -0.5392), (-0.2017, -3.073, 0.1599), (0.2387, -3.114, 0.08346)], [], [(14, 19, 18, 12), (62, 35, 34, 65), (4, 12, 13, 5), (6, 14, 12, 4), (25, 29, 31, 27), (5, 13, 15, 7), (1, 9, 8, 3), (50, 64, 63, 49), (8, 70, 73, 11), (50, 66, 68, 57), (72, 4, 5, 71), (36, 40, 42, 38), (15, 16, 19, 14), (49, 67, 66, 50), (50, 57, 54, 28), (32, 34, 35, 33), (64, 32, 33, 63), (38, 42, 43, 39), (25, 53, 55, 29), (68, 61, 60, 69), (48, 62, 65, 51), (30, 38, 39, 31), (45, 47, 46, 44), (21, 25, 27, 23), (37, 41, 40, 36), (52, 54, 55, 53), (51, 65, 64, 50), (57, 68, 69, 56), (12, 18, 17, 13), (41, 45, 44, 40), (42, 46, 47, 43), (31, 39, 37, 27), (39, 43, 41, 37), (29, 49, 48, 31), (54, 57, 56, 55), (58, 60, 61, 59), (26, 30, 28, 24), (29, 55, 56, 49), (26, 36, 38, 30), (56, 69, 67, 49), (40, 44, 46, 42), (69, 60, 58, 67), (63, 33, 35, 62), (49, 63, 62, 48), (70, 7, 6, 73), (30, 51, 50, 28), (73, 6, 4, 72), (28, 54, 52, 24), (24, 52, 53, 25), (13, 17, 16, 15), (3, 8, 11, 2), (2, 11, 10, 0), (43, 47, 45, 41), (31, 48, 51, 30), (18, 19, 23, 22), (7, 15, 14, 6), (11, 73, 72, 10), (18, 22, 20, 17), (66, 59, 61, 68), (65, 34, 32, 64), (23, 27, 26, 22), (20, 24, 25, 21), (22, 26, 24, 20), (0, 10, 9, 1), (71, 5, 7, 70), (19, 16, 21, 23), (27, 37, 36, 26), (67, 58, 59, 66), (10, 72, 71, 9), (9, 71, 70, 8), (16, 17, 20, 21)])
me_cube_002.polygons.foreach_set('use_smooth', [True] * 71)
me_cube_002.polygons.foreach_set('material_index', [2, 2, 2, 2, 2, 2, 2, 2, 2, 2, 2, 2, 2, 2, 2, 2, 2, 2, 2, 2, 2, 2, 2, 2, 2, 2, 2, 2, 2, 2, 2, 2, 2, 2, 2, 2, 2, 2, 2, 2, 2, 2, 2, 2, 2, 2, 2, 2, 2, 2, 2, 2, 2, 2, 2, 2, 2, 2, 2, 2, 2, 2, 2, 2, 2, 2, 2, 2, 2, 2, 2])
_k = set([(0, 1), (0, 2), (0, 10), (1, 3), (1, 9), (2, 3), (2, 11), (3, 8), (4, 5), (4, 6), (4, 12), (4, 72), (5, 7), (5, 13), (5, 71), (6, 7), (6, 14), (6, 73), (7, 15), (7, 70), (8, 9), (8, 11), (9, 10), (10, 11), (12, 13), (12, 14), (12, 18), (13, 15), (13, 17), (14, 15), (14, 19), (15, 16), (16, 17), (16, 19), (16, 21), (17, 18), (17, 20), (18, 19), (18, 22), (19, 23), (20, 21), (20, 22), (20, 24), (21, 23), (21, 25), (22, 23), (22, 26), (23, 27), (24, 25), (24, 26), (24, 28), (24, 52), (25, 27), (25, 29), (25, 53), (26, 27), (26, 30), (26, 36), (27, 31), (27, 37), (28, 30), (28, 50), (28, 54), (29, 31), (29, 49), (29, 55), (30, 31), (30, 38), (30, 51), (31, 39), (31, 48), (32, 33), (32, 34), (32, 64), (33, 35), (33, 63), (34, 35), (34, 65), (35, 62), (36, 37), (36, 38), (36, 40), (37, 39), (37, 41), (38, 39), (38, 42), (39, 43), (40, 41), (40, 42), (40, 44), (41, 43), (41, 45), (42, 43), (42, 46), (43, 47), (44, 45), (44, 46), (45, 47), (46, 47), (48, 49), (48, 51), (48, 62), (49, 50), (49, 56), (49, 63), (49, 67), (50, 51), (50, 57), (50, 64), (50, 66), (51, 65), (52, 53), (52, 54), (53, 55), (54, 55), (54, 57), (55, 56), (56, 57), (56, 69), (57, 68), (58, 59), (58, 60), (58, 67), (59, 61), (59, 66), (60, 61), (60, 69), (61, 68), (62, 63), (62, 65), (63, 64), (64, 65), (66, 67), (66, 68), (67, 69), (68, 69), (70, 71), (70, 73), (71, 72), (72, 73)])
me_cube_002.attributes.new('sharp_edge', 'BOOLEAN', 'EDGE').data.foreach_set('value', [ (min(e.vertices), max(e.vertices)) in _k for e in me_cube_002.edges])
_uv = me_cube_002.uv_layers.new(name='UVMap')
_uv.uv.foreach_set('vector', [0.4654, 0.2136, 0.4614, 0.1237, 0.5027, 0.1031, 0.5071, 0.1885, 0.842, 0.05018, 0.8521, 0.02442, 0.856, 0.02327, 0.8543, 0.04809, 0.5065, 0.2244, 0.5071, 0.1885, 0.5779, 0.1904, 0.5592, 0.2319, 0.4646, 0.2417, 0.4654, 0.2136, 0.5071, 0.1885, 0.5065, 0.2244, 0.8651, 0.1843, 0.8413, 0.2473, 0.8136, 0.2514, 0.8083, 0.2038, 0.3829, 0.23, 0.3674, 0.1943, 0.4185, 0.2155, 0.4227, 0.241, 0.1039, 0.6744, 0.1083, 0.7129, 0.09535, 0.7206, 0.06235, 0.6878, 0.9061, 0.09226, 0.9043, 0.1179, 0.8865, 0.1184, 0.8808, 0.09284, 0.09535, 0.7206, 0.09783, 0.7241, 0.09145, 0.7397, 0.0841, 0.7429, 0.9067, 0.2667, 0.9027, 0.2857, 0.8808, 0.2865, 0.8779, 0.2676, 0.497, 0.2832, 0.5065, 0.2244, 0.5592, 0.2319, 0.5552, 0.2903, 0.9533, 0.2211, 0.965, 0.226, 0.954, 0.2431, 0.9459, 0.2432, 0.4185, 0.2155, 0.4193, 0.124, 0.4614, 0.1237, 0.4654, 0.2136, 0.8808, 0.09284, 0.8845, 0.06837, 0.9034, 0.0678, 0.9061, 0.09226, 0.9067, 0.2667, 0.8779, 0.2676, 0.8764, 0.2491, 0.9018, 0.2486, 0.9066, 0.1436, 0.9064, 0.1508, 0.902, 0.1511, 0.9002, 0.1436, 0.9043, 0.1179, 0.9066, 0.1436, 0.9002, 0.1436, 0.8865, 0.1184, 0.8584, 0.1119, 0.858, 0.1215, 0.8492, 0.1247, 0.8478, 0.1149, 0.8651, 0.1843, 0.8667, 0.1991, 0.8665, 0.2466, 0.8413, 0.2473, 0.9422, 0.04323, 0.9416, 0.02415, 0.9479, 0.02444, 0.9565, 0.04352, 0.8412, 0.07399, 0.842, 0.05018, 0.8543, 0.04809, 0.8588, 0.07182, 0.8627, 0.09258, 0.8584, 0.1119, 0.8478, 0.1149, 0.8396, 0.09516, 0.9884, 0.247, 0.9801, 0.2561, 0.9762, 0.2533, 0.9819, 0.2424, 0.854, 0.1584, 0.8651, 0.1843, 0.8083, 0.2038, 0.8125, 0.1633, 0.805, 0.09283, 0.8067, 0.1061, 0.7935, 0.1067, 0.7895, 0.0946, 0.9326, 0.1279, 0.9338, 0.07988, 0.9628, 0.08107, 0.9636, 0.1285, 0.9296, 0.2678, 0.925, 0.2877, 0.9092, 0.2869, 0.9067, 0.2667, 0.9395, 0.06222, 0.9422, 0.04323, 0.9565, 0.04352, 0.9587, 0.06262, 0.5071, 0.1885, 0.5027, 0.1031, 0.5551, 0.09761, 0.5779, 0.1904, 0.8067, 0.1061, 0.8083, 0.1281, 0.8004, 0.1292, 0.7935, 0.1067, 0.858, 0.1215, 0.8627, 0.1501, 0.8571, 0.1513, 0.8492, 0.1247, 0.8136, 0.2514, 0.7967, 0.2449, 0.7862, 0.2242, 0.8083, 0.2038, 0.7967, 0.2449, 0.7884, 0.2455, 0.7745, 0.2308, 0.7862, 0.2242, 0.8413, 0.2473, 0.8379, 0.2661, 0.8157, 0.2692, 0.8136, 0.2514, 0.9338, 0.07988, 0.9395, 0.06222, 0.9587, 0.06262, 0.9628, 0.08107, 0.8959, 0.04445, 0.8986, 0.02085, 0.9066, 0.02001, 0.9044, 0.04367, 0.9334, 0.2012, 0.9306, 0.25, 0.9018, 0.2486, 0.8753, 0.1863, 0.8413, 0.2473, 0.8665, 0.2466, 0.8667, 0.2655, 0.8379, 0.2661, 0.9334, 0.2012, 0.9533, 0.2211, 0.9459, 0.2432, 0.9306, 0.25, 0.8667, 0.2655, 0.8649, 0.2846, 0.843, 0.285, 0.8379, 0.2661, 0.965, 0.226, 0.9819, 0.2424, 0.9762, 0.2533, 0.954, 0.2431, 0.8649, 0.2846, 0.863, 0.3055, 0.8443, 0.3059, 0.843, 0.285, 0.8366, 0.2868, 0.8337, 0.3092, 0.8278, 0.3106, 0.8185, 0.2892, 0.8379, 0.2661, 0.8366, 0.2868, 0.8185, 0.2892, 0.8157, 0.2692, 0.4248, 0.2826, 0.4227, 0.241, 0.4646, 0.2417, 0.461, 0.2842, 0.9306, 0.25, 0.9296, 0.2678, 0.9067, 0.2667, 0.9018, 0.2486, 0.461, 0.2842, 0.4646, 0.2417, 0.5065, 0.2244, 0.497, 0.2832, 0.9018, 0.2486, 0.8764, 0.2491, 0.8747, 0.2011, 0.8753, 0.1863, 0.9313, 0.1427, 0.9326, 0.1279, 0.9636, 0.1285, 0.9623, 0.1433, 0.3674, 0.1943, 0.3795, 0.1034, 0.4193, 0.124, 0.4185, 0.2155, 0.06235, 0.6878, 0.09535, 0.7206, 0.0841, 0.7429, 0.0474, 0.707, 0.1767, 0.7193, 0.135, 0.734, 0.1298, 0.7192, 0.1543, 0.6921, 0.7884, 0.2455, 0.769, 0.2588, 0.7618, 0.2488, 0.7745, 0.2308, 0.8396, 0.09516, 0.8412, 0.07399, 0.8588, 0.07182, 0.8627, 0.09258, 0.5027, 0.1031, 0.4614, 0.1237, 0.464, 0.01741, 0.4921, 0.00204, 0.4227, 0.241, 0.4185, 0.2155, 0.4654, 0.2136, 0.4646, 0.2417, 0.135, 0.734, 0.1302, 0.7329, 0.1266, 0.7215, 0.1298, 0.7192, 0.5027, 0.1031, 0.4921, 0.00204, 0.5483, 0.00892, 0.5551, 0.09761, 0.9027, 0.2857, 0.9025, 0.3048, 0.8838, 0.3054, 0.8808, 0.2865, 0.925, 0.2877, 0.9178, 0.3074, 0.9121, 0.307, 0.9092, 0.2869, 0.7966, 0.02391, 0.8083, 0.06284, 0.771, 0.07354, 0.7762, 0.0442, 0.9425, 0.1665, 0.9313, 0.1427, 0.9623, 0.1433, 0.9636, 0.1714, 0.9251, 0.1727, 0.9334, 0.2012, 0.8753, 0.1863, 0.8762, 0.1601, 0.1543, 0.6921, 0.1298, 0.7192, 0.1083, 0.7129, 0.1039, 0.6744, 0.3913, 0.2811, 0.3829, 0.23, 0.4227, 0.241, 0.4248, 0.2826, 0.4614, 0.1237, 0.4193, 0.124, 0.4177, 0.01883, 0.464, 0.01741, 0.8083, 0.06284, 0.805, 0.09283, 0.7895, 0.0946, 0.771, 0.07354, 0.8845, 0.06837, 0.8959, 0.04445, 0.9044, 0.04367, 0.9034, 0.0678, 0.1298, 0.7192, 0.1266, 0.7215, 0.1097, 0.7177, 0.1083, 0.7129, 0.1083, 0.7129, 0.1097, 0.7177, 0.09783, 0.7241, 0.09535, 0.7206, 0.4193, 0.124, 0.3795, 0.1034, 0.3935, 0.01579, 0.4177, 0.01883])
me_cube_002.materials.append(None)
me_cube_002.materials.append(None)
me_cube_002.materials.append(mat_material_001)
me_cube_002.materials.append(None)
me_cube_002.use_remesh_preserve_volume = False
me_cube_002.use_remesh_preserve_attributes = False
me_cube_002.use_mirror_vertex_groups = False
me_cube_002.update()
me_cube_002.normals_split_custom_set([tuple(v) for v in zip(*[iter([0.1102, 0.1161, 0.9871, 0.1102, 0.1161, 0.9871, 0.1102, 0.1161, 0.9871, 0.1102, 0.1161, 0.9871, -0.2829, 0.2065, 0.9367, -0.2829, 0.2065, 0.9367, -0.2829, 0.2065, 0.9367, -0.2829, 0.2065, 0.9367, -0.9663, -0.2571, -0.01508, -0.9663, -0.2571, -0.01508, -0.9663, -0.2571, -0.01508, -0.9663, -0.2571, -0.01508, -0.1304, -0.3407, 0.9311, -0.1304, -0.3407, 0.9311, -0.1304, -0.3407, 0.9311, -0.1304, -0.3407, 0.9311, 0.9963, 0.07944, 0.03359, 0.9963, 0.07944, 0.03359, 0.9963, 0.07944, 0.03359, 0.9963, 0.07944, 0.03359, 0.03417, -0.3395, -0.94, 0.03417, -0.3395, -0.94, 0.03417, -0.3395, -0.94, 0.03417, -0.3395, -0.94, 0.3151, -0.0747, -0.9461, 0.3151, -0.0747, -0.9461, 0.3151, -0.0747, -0.9461, 0.3151, -0.0747, -0.9461, 0.07281, 0.1174, -0.9904, 0.07281, 0.1174, -0.9904, 0.07281, 0.1174, -0.9904, 0.07281, 0.1174, -0.9904, 0.09587, 0.9954, 0.003815, 0.09521, 0.9955, 0.003133, 0.09506, 0.9955, 0.004811, 0.09589, 0.9954, 0.004094, -0.9967, 0.076, -0.02965, -0.9967, 0.076, -0.02965, -0.9967, 0.076, -0.02965, -0.9967, 0.076, -0.02965, -0.9981, -0.06079, -0.01172, -0.9981, -0.06079, -0.01172, -0.9981, -0.06079, -0.01172, -0.9981, -0.06079, -0.01172, -0.962, 0.2713, -0.03242, -0.962, 0.2713, -0.03242, -0.962, 0.2713, -0.03242, -0.962, 0.2713, -0.03242, 0.9956, 0.09274, 0.01267, 0.9956, 0.09274, 0.01267, 0.9956, 0.09274, 0.01267, 0.9956, 0.09274, 0.01267, -0.07259, 0.1002, 0.9923, -0.07259, 0.1002, 0.9923, -0.07259, 0.1002, 0.9923, -0.07259, 0.1002, 0.9923, -0.9807, 0.1903, 0.04389, -0.9807, 0.1903, 0.04389, -0.9807, 0.1903, 0.04389, -0.9807, 0.1903, 0.04389, 0.102, 0.9937, 0.04671, 0.102, 0.9937, 0.04671, 0.102, 0.9937, 0.04671, 0.102, 0.9937, 0.04671, 0.1117, 0.2029, -0.9728, 0.1117, 0.2029, -0.9728, 0.1117, 0.2029, -0.9728, 0.1117, 0.2029, -0.9728, -0.02942, 0.998, 0.05536, -0.02942, 0.998, 0.05536, -0.02942, 0.998, 0.05536, -0.02942, 0.998, 0.05536, 0.9965, 0.005524, 0.0829, 0.9965, 0.005524, 0.0829, 0.9965, 0.005524, 0.0829, 0.9965, 0.005524, 0.0829, 0.135, 0.1985, -0.9708, 0.135, 0.1985, -0.9708, 0.135, 0.1985, -0.9708, 0.135, 0.1985, -0.9708, -0.1469, 0.06284, 0.9872, -0.1469, 0.06284, 0.9872, -0.1469, 0.06284, 0.9872, -0.1469, 0.06284, 0.9872, -0.04069, 0.9242, 0.3798, -0.04069, 0.9242, 0.3798, -0.04069, 0.9242, 0.3798, -0.04069, 0.9242, 0.3798, -0.1445, 0.477, 0.8669, -0.1445, 0.477, 0.8669, -0.1445, 0.477, 0.8669, -0.1445, 0.477, 0.8669, 1.0, -0.001629, -0.002203, 1.0, -0.001629, -0.002203, 1.0, -0.001629, -0.002203, 1.0, -0.001629, -0.002203, -0.08941, -0.9279, 0.362, -0.08941, -0.9279, 0.362, -0.08941, -0.9279, 0.362, -0.08941, -0.9279, 0.362, 0.03996, 0.1141, -0.9927, 0.03996, 0.1141, -0.9927, 0.03996, 0.1141, -0.9927, 0.03996, 0.1141, -0.9927, -0.997, 0.06664, 0.03913, -0.997, 0.06664, 0.03913, -0.997, 0.06664, 0.03913, -0.997, 0.06664, 0.03913, 0.07935, 0.1265, -0.9888, 0.07935, 0.1265, -0.9888, 0.07935, 0.1265, -0.9888, 0.07935, 0.1265, -0.9888, -0.9946, 0.1029, -0.009406, -0.9946, 0.1029, -0.009406, -0.9946, 0.1029, -0.009406, -0.9946, 0.1029, -0.009406, -0.1683, -0.6953, 0.6987, -0.1683, -0.6953, 0.6987, -0.1683, -0.6953, 0.6987, -0.1683, -0.6953, 0.6987, 0.09771, 0.8985, -0.4281, 0.09771, 0.8985, -0.4281, 0.09771, 0.8985, -0.4281, 0.09771, 0.8985, -0.4281, 0.9074, 0.1583, 0.3893, 0.9074, 0.1583, 0.3893, 0.9074, 0.1583, 0.3893, 0.9074, 0.1583, 0.3893, 0.9858, 0.07605, 0.1495, 0.9858, 0.07605, 0.1495, 0.9858, 0.07605, 0.1495, 0.9858, 0.07605, 0.1495, 0.9691, 0.1771, 0.1719, 0.9691, 0.1771, 0.1719, 0.9691, 0.1771, 0.1719, 0.9691, 0.1771, 0.1719, 0.06594, 0.1104, -0.9917, 0.06594, 0.1104, -0.9917, 0.06594, 0.1104, -0.9917, 0.06594, 0.1104, -0.9917, 0.06601, 0.9945, 0.08153, 0.06601, 0.9945, 0.08153, 0.06601, 0.9945, 0.08153, 0.06601, 0.9945, 0.08153, -0.9792, 0.1809, -0.09207, -0.9792, 0.1809, -0.09207, -0.9792, 0.1809, -0.09207, -0.9792, 0.1809, -0.09207, 0.9734, 0.2252, 0.04141, 0.9734, 0.2252, 0.04141, 0.9734, 0.2252, 0.04141, 0.9734, 0.2252, 0.04141, -0.8897, 0.2737, 0.3654, -0.8897, 0.2737, 0.3654, -0.8897, 0.2737, 0.3654, -0.8897, 0.2737, 0.3654, 0.9956, 0.09152, 0.01777, 0.9956, 0.09152, 0.01777, 0.9956, 0.09152, 0.01777, 0.9956, 0.09152, 0.01777, -0.963, 0.2008, -0.1799, -0.963, 0.2008, -0.1799, -0.963, 0.2008, -0.1799, -0.963, 0.2008, -0.1799, 0.9259, 0.3753, 0.04299, 0.9259, 0.3753, 0.04299, 0.9259, 0.3753, 0.04299, 0.9259, 0.3753, 0.04299, 0.891, 0.3939, 0.2258, 0.891, 0.3939, 0.2258, 0.891, 0.3939, 0.2258, 0.891, 0.3939, 0.2258, 0.9783, 0.09698, 0.1829, 0.9783, 0.09698, 0.1829, 0.9783, 0.09698, 0.1829, 0.9783, 0.09698, 0.1829, 0.9963, 0.08453, 0.01196, 0.9963, 0.08453, 0.01196, 0.9963, 0.08453, 0.01196, 0.9963, 0.08453, 0.01196, -0.9959, 0.08176, 0.03962, -0.9959, 0.08176, 0.03962, -0.9959, 0.08176, 0.03962, -0.9959, 0.08176, 0.03962, 0.1342, 0.04916, 0.9897, 0.1342, 0.04916, 0.9897, 0.1342, 0.04916, 0.9897, 0.1342, 0.04916, 0.9897, -0.9972, 0.01384, 0.07318, -0.9972, 0.01384, 0.07318, -0.9972, 0.01384, 0.07318, -0.9972, 0.01384, 0.07318, 0.01821, 0.01821, -0.9997, 0.01821, 0.01821, -0.9997, 0.01821, 0.01821, -0.9997, 0.01821, 0.01821, -0.9997, 0.2759, 0.1132, -0.9545, 0.2759, 0.1132, -0.9545, 0.2759, 0.1132, -0.9545, 0.2759, 0.1132, -0.9545, 0.9989, 0.04492, 0.01159, 0.9989, 0.04492, 0.01159, 0.9989, 0.04492, 0.01159, 0.9989, 0.04492, 0.01159, 0.1762, -0.08416, 0.9808, 0.1762, -0.08416, 0.9808, 0.1762, -0.08416, 0.9808, 0.1762, -0.08416, 0.9808, 0.9784, 0.1054, 0.1778, 0.9784, 0.1054, 0.1778, 0.9784, 0.1054, 0.1778, 0.9784, 0.1054, 0.1778, -0.03305, 0.005997, 0.9994, -0.03305, 0.005997, 0.9994, -0.03305, 0.005997, 0.9994, -0.03305, 0.005997, 0.9994, -0.001341, -0.03851, 0.9993, -0.001341, -0.03851, 0.9993, -0.001341, -0.03851, 0.9993, -0.001341, -0.03851, 0.9993, 0.9372, -0.3489, 0.004669, 0.9372, -0.3489, 0.004669, 0.9372, -0.3489, 0.004669, 0.9372, -0.3489, 0.004669, 0.09589, 0.9954, 0.004094, 0.09506, 0.9955, 0.004811, 0.09255, 0.9957, 0.004806, 0.09148, 0.9958, 0.004075, -0.9835, 0.1626, -0.07916, -0.9835, 0.1626, -0.07916, -0.9835, 0.1626, -0.07916, -0.9835, 0.1626, -0.07916, -0.9984, -0.04044, -0.03918, -0.9984, -0.04044, -0.03918, -0.9984, -0.04044, -0.03918, -0.9984, -0.04044, -0.03918, -0.9966, -0.08216, -0.01102, -0.9966, -0.08216, -0.01102, -0.9966, -0.08216, -0.01102, -0.9966, -0.08216, -0.01102, -0.07955, -0.2719, 0.959, -0.07955, -0.2719, 0.959, -0.07955, -0.2719, 0.959, -0.07955, -0.2719, 0.959, 0.1521, -0.1321, -0.9795, 0.1521, -0.1321, -0.9795, 0.1521, -0.1321, -0.9795, 0.1521, -0.1321, -0.9795, -0.8918, -0.4523, -0.00482, -0.8918, -0.4523, -0.00482, -0.8918, -0.4523, -0.00482, -0.8918, -0.4523, -0.00482, -0.9978, -0.06486, -0.01181, -0.9978, -0.06486, -0.01181, -0.9978, -0.06486, -0.01181, -0.9978, -0.06486, -0.01181, 0.3012, 0.05902, -0.9517, 0.3012, 0.05902, -0.9517, 0.3012, 0.05902, -0.9517, 0.3012, 0.05902, -0.9517, 0.9998, -0.01571, 0.01133, 0.9998, -0.01571, 0.01133, 0.9998, -0.01571, 0.01133, 0.9998, -0.01571, 0.01133, -0.04653, -0.7894, 0.6121, -0.04653, -0.7894, 0.6121, -0.04653, -0.7894, 0.6121, -0.04653, -0.7894, 0.6121, -0.1276, -0.05636, 0.9902, -0.1276, -0.05636, 0.9902, -0.1276, -0.05636, 0.9902, -0.1276, -0.05636, 0.9902, 0.09148, 0.9958, 0.004075, 0.09255, 0.9957, 0.004806, 0.09272, 0.9957, 0.00307, 0.09152, 0.9958, 0.003777, 0.09152, 0.9958, 0.003777, 0.09272, 0.9957, 0.00307, 0.09521, 0.9955, 0.003133, 0.09587, 0.9954, 0.003815, 0.2635, -0.0295, -0.9642, 0.2635, -0.0295, -0.9642, 0.2635, -0.0295, -0.9642, 0.2635, -0.0295, -0.9642])] * 3)])
arm_armature_001 = bpy.data.armatures.new('Armature.001')  # bones are not reproduced
arm_armature = bpy.data.armatures.new('Armature')  # bones are not reproduced

# ---- objects
ob_body = bpy.data.objects.new('body', me_cube_005)
ob_cano = bpy.data.objects.new('cano', me_cube_008)
ob_carregador = bpy.data.objects.new('carregador', me_cube_009)
ob_gatilho = bpy.data.objects.new('gatilho', me_plane)
ob_braco_e_bone = bpy.data.objects.new('braco_E_bone', arm_armature_001)
ob_braco_e = bpy.data.objects.new('braco_E', me_cube_001)
ob_braco_d_bone = bpy.data.objects.new('braco_D_bone', arm_armature)
ob_braco_d = bpy.data.objects.new('braco_D', me_cube_002)
ob_lamp = bpy.data.objects.new('Lamp', light_lamp)
ob_camera = bpy.data.objects.new('Camera', cam_camera)

# ---- transforms, parenting, visibility, modifiers, constraints
ob_body.location = (-0.594, -0.9503, 9.852)
ob_body.rotation_euler = (-1.629e-07, 0.0, 1.587)
ob_body.scale = (1.542, 1.542, 0.5258)
ob_body.color = (0.8, 0.8, 0.8, 1.0)
ob_body.lineart.crease_threshold = 0.0
ob_cano.location = (-0.6169, 0.4901, 10.15)
ob_cano.rotation_euler = (-1.629e-07, 0.0, 1.587)
ob_cano.scale = (2.0, 0.1434, 0.1434)
ob_cano.color = (0.8, 0.8, 0.8, 1.0)
ob_cano.lineart.crease_threshold = 0.0
ob_carregador.location = (-0.617, 0.5103, 8.983)
ob_carregador.rotation_euler = (-0.8049, 1.571, 0.0)
ob_carregador.scale = (0.9193, 0.1973, 0.1973)
ob_carregador.color = (0.8, 0.8, 0.8, 1.0)
ob_carregador.lineart.crease_threshold = 0.0
ob_gatilho.location = (-0.6033, -1.309, 9.915)
ob_gatilho.rotation_euler = (0.1023, 0.4634, 1.66)
ob_gatilho.scale = (1.402, 1.402, 1.402)
ob_gatilho.color = (0.8, 0.8, 0.8, 1.0)
ob_gatilho.lineart.crease_threshold = 0.0
ob_braco_e_bone.location = (-1.282, -0.009746, 8.925)
ob_braco_e_bone.rotation_euler = (-1.364, 0.1289, -0.5261)
ob_braco_e_bone.hide_viewport = True
ob_braco_e_bone.show_in_front = True
ob_braco_e_bone.lineart.crease_threshold = 0.0
ob_braco_e.parent = ob_braco_e_bone
ob_braco_e.matrix_parent_inverse = Matrix(((0.6171, -0.4899, -0.6158, 6.254), (-0.4744, 0.3927, -0.7878, 6.49), (0.6278, 0.7783, 0.009935, 1.334), (0.0, 0.0, 0.0, 1.0)))
ob_braco_e.location = (-2.014, -0.9714, 8.852)
ob_braco_e.rotation_euler = (0.01656, 0.6634, -0.671)
ob_braco_e.scale = (1.0, 1.0, 1.0)
ob_braco_e.color = (0.8, 0.8, 0.8, 1.0)
ob_braco_e.lineart.crease_threshold = 0.0
_vg = ob_braco_e.vertex_groups.new(name='Bone')
for _i, _w in zip([10, 11, 12, 14, 15, 16, 17, 18, 19, 20, 21, 22, 23, 24, 25, 26, 27, 28, 29, 54, 55], [0.1566, 0.1496, 0.05354, 0.7966, 0.7656, 0.475, 0.1027, 0.9862, 0.9844, 0.9984, 0.9877, 0.89, 0.9217, 0.8437, 0.9597, 0.2249, 0.2162, 0.1509, 0.0288, 0.1306, 0.1618]): _vg.add([_i], _w, 'REPLACE')
_vg = ob_braco_e.vertex_groups.new(name='Bone.001')
for _i, _w in zip([24, 25, 26, 27, 28, 29, 32, 33, 38, 39, 41, 42, 43, 54, 55], [0.1004, 0.01347, 0.02797, 0.0788, 0.6405, 0.8865, 0.01971, 0.04919, 0.1291, 0.1081, 0.002805, 0.03438, 0.024, 0.006375, 0.05824]): _vg.add([_i], _w, 'REPLACE')
_vg = ob_braco_e.vertex_groups.new(name='Bone.002')
for _i, _w in zip([28, 29, 32, 33, 38, 39, 40, 41, 42, 43, 44, 45, 46, 47, 48, 49, 53], [0.1057, 0.01498, 0.177, 0.09247, 0.7983, 0.8502, 0.7682, 0.7756, 0.9268, 0.9439, 0.9198, 0.9103, 0.9761, 0.976, 0.9789, 0.9766, 0.007258]): _vg.add([_i], _w, 'REPLACE')
_vg = ob_braco_e.vertex_groups.new(name='Bone.003')
for _i, _w in zip([30, 31, 32, 33, 38, 40, 41, 44, 45, 50, 53], [0.03614, 0.06575, 0.5303, 0.6841, 0.002832, 0.1455, 0.1533, 0.04002, 0.05522, 0.08866, 0.09216]): _vg.add([_i], _w, 'REPLACE')
_vg = ob_braco_e.vertex_groups.new(name='Bone.004')
for _i, _w in zip([30, 31, 32, 33, 34, 36, 37, 40, 50, 51, 52, 53, 58, 59, 64, 65, 66, 67, 68, 69], [0.1005, 0.0566, 0.1418, 0.08283, 0.0669, 0.03532, 0.05693, 0.02007, 0.8603, 0.749, 0.7508, 0.8188, 0.03185, 0.08343, 0.9464, 0.9429, 0.8953, 0.9092, 0.07674, 0.05625]): _vg.add([_i], _w, 'REPLACE')
_vg = ob_braco_e.vertex_groups.new(name='Bone.005')
for _i, _w in zip([22, 23, 24, 26, 27, 28, 30, 31, 32, 33, 40, 51, 52, 53, 54, 55, 56, 57, 58, 59], [0.09513, 0.0718, 0.01925, 0.7242, 0.7244, 0.06632, 0.7784, 0.8362, 0.1004, 0.08914, 0.003012, 0.1158, 0.1059, 0.009332, 0.8037, 0.7702, 0.8085, 0.8991, 0.103, 0.171]): _vg.add([_i], _w, 'REPLACE')
_vg = ob_braco_e.vertex_groups.new(name='Bone.006')
for _i, _w in zip([30, 51, 52, 56, 57, 58, 59, 60, 61, 62, 63, 68, 69, 70, 71], [0.006235, 0.1044, 0.1012, 0.1401, 0.07443, 0.8483, 0.7264, 0.3418, 0.242, 0.2473, 0.236, 0.815, 0.8857, 0.8671, 0.9172]): _vg.add([_i], _w, 'REPLACE')
_vg = ob_braco_e.vertex_groups.new(name='Bone.007')
for _i, _w in zip([34, 35, 36, 37, 64, 65, 66, 67], [0.9315, 0.992, 0.9564, 0.9422, 0.03285, 0.03146, 0.08299, 0.07515]): _vg.add([_i], _w, 'REPLACE')
_vg = ob_braco_e.vertex_groups.new(name='Bone.008')
for _i, _w in zip([60, 61, 62, 63, 68, 69, 70, 71], [0.6304, 0.7362, 0.7406, 0.7516, 0.09068, 0.04041, 0.09655, 0.05876]): _vg.add([_i], _w, 'REPLACE')
_vg = ob_braco_e.vertex_groups.new(name='Bone.009')
for _i, _w in zip([0, 1, 2, 3, 4, 5, 6, 7, 8, 9, 10, 11, 12, 13, 14, 15, 16, 17, 72, 73], [0.996, 0.9993, 0.9989, 0.9995, 0.9982, 0.9929, 0.9798, 0.991, 0.9875, 0.9763, 0.8433, 0.8503, 0.9465, 0.9836, 0.203, 0.234, 0.5251, 0.8972, 0.9966, 0.9916]): _vg.add([_i], _w, 'REPLACE')
_m = ob_braco_e.modifiers.new('Armature', 'ARMATURE')
_m.object = ob_braco_e_bone
ob_braco_d_bone.location = (-0.2226, -1.819, 9.317)
ob_braco_d_bone.rotation_euler = (-1.565, -2.22e-16, 2.208e-16)
ob_braco_d_bone.hide_viewport = True
ob_braco_d_bone.show_in_front = True
ob_braco_d_bone.lineart.crease_threshold = 0.0
ob_braco_d.parent = ob_braco_d_bone
ob_braco_d.matrix_parent_inverse = Matrix(((1.0, -6.257e-09, 1.863e-09, 0.2226), (2.208e-16, 0.005462, -1.0, 9.327), (-2.22e-16, 1.0, 0.005462, 1.768), (0.0, 0.0, 0.0, 1.0)))
ob_braco_d.location = (-0.229, -2.851, 9.169)
ob_braco_d.color = (0.8, 0.8, 0.8, 1.0)
ob_braco_d.lineart.crease_threshold = 0.0
_vg = ob_braco_d.vertex_groups.new(name='Bone')
for _i, _w in zip([4, 5, 12, 13, 14, 15, 16, 17, 18, 19, 20, 21, 22, 23, 24, 25, 27, 52, 53], [0.1084, 0.1173, 0.7925, 0.7987, 0.1084, 0.08756, 0.9821, 0.9864, 0.9984, 0.9707, 0.8482, 0.8928, 0.1448, 0.8305, 0.1372, 0.1827, 0.0632, 0.07288, 0.1342]): _vg.add([_i], _w, 'REPLACE')
_vg = ob_braco_d.vertex_groups.new(name='Bone.001')
for _i, _w in zip([26, 27, 28, 29, 30, 31, 37, 38, 39, 42, 43, 46, 48, 50, 51, 52, 54], [0.004083, 0.02833, 0.7553, 0.1025, 0.7052, 0.6655, 0.01173, 0.2512, 0.213, 0.1014, 0.09092, 0.001157, 0.1003, 0.04793, 0.09653, 0.06822, 0.06465]): _vg.add([_i], _w, 'REPLACE')
_vg = ob_braco_d.vertex_groups.new(name='Bone.002')
for _i, _w in zip([20, 21, 24, 25, 27, 28, 29, 31, 49, 52, 53, 54, 55, 56, 57], [0.0899, 0.07594, 0.7706, 0.7268, 0.02534, 0.0622, 0.68, 0.07607, 0.05815, 0.7525, 0.6721, 0.4395, 0.4938, 0.03111, 0.06968]): _vg.add([_i], _w, 'REPLACE')
_vg = ob_braco_d.vertex_groups.new(name='Bone.003')
for _i, _w in zip([20, 21, 22, 23, 24, 25, 26, 27, 28, 30, 31, 36, 37, 39, 52, 53], [0.05919, 0.007575, 0.8261, 0.152, 0.07573, 0.07169, 0.9045, 0.7852, 0.002278, 0.01859, 0.05111, 0.06324, 0.08748, 0.007464, 0.03182, 0.05327]): _vg.add([_i], _w, 'REPLACE')
_vg = ob_braco_d.vertex_groups.new(name='Bone.005')
for _i, _w in zip([28, 29, 30, 31, 38, 39, 48, 49, 50, 51, 56, 57, 62, 63, 65, 66, 67], [0.09286, 0.0985, 0.1131, 0.09312, 0.0288, 0.01132, 0.7977, 0.8015, 0.8634, 0.8121, 0.01089, 0.07331, 0.04162, 0.005996, 0.0196, 0.06333, 0.04006]): _vg.add([_i], _w, 'REPLACE')
_vg = ob_braco_d.vertex_groups.new(name='Bone.006')
for _i, _w in zip([25, 28, 29, 49, 52, 53, 54, 55, 56, 57, 68, 69], [0.005943, 0.04581, 0.07547, 0.03287, 0.05344, 0.1402, 0.4744, 0.4904, 0.8861, 0.7663, 0.0546, 0.02032]): _vg.add([_i], _w, 'REPLACE')
_vg = ob_braco_d.vertex_groups.new(name='Bone.004')
for _i, _w in zip([26, 27, 30, 31, 36, 37, 38, 39, 40, 41, 42, 43, 44, 45, 46, 47], [0.05475, 0.06658, 0.1217, 0.09554, 0.9147, 0.8638, 0.6807, 0.7, 0.9593, 0.9565, 0.8619, 0.8688, 0.9741, 0.974, 0.9619, 0.9631]): _vg.add([_i], _w, 'REPLACE')
_vg = ob_braco_d.vertex_groups.new(name='Bone.007')
for _i, _w in zip([32, 33, 34, 35, 48, 49, 50, 51, 62, 63, 64, 65], [0.9983, 0.9976, 0.9979, 0.9962, 0.06383, 0.02229, 0.0008577, 0.06104, 0.9464, 0.9667, 0.9774, 0.9597]): _vg.add([_i], _w, 'REPLACE')
_vg = ob_braco_d.vertex_groups.new(name='Bone.008')
for _i, _w in zip([49, 50, 56, 57, 58, 59, 60, 61, 66, 67, 68, 69], [0.02706, 0.004438, 0.0271, 0.0735, 0.9861, 0.9871, 0.9906, 0.9891, 0.9203, 0.9379, 0.9319, 0.9579]): _vg.add([_i], _w, 'REPLACE')
_vg = ob_braco_d.vertex_groups.new(name='Bone.009')
for _i, _w in zip([0, 1, 2, 3, 4, 5, 6, 7, 8, 9, 10, 11, 12, 13, 14, 15, 19, 70, 71, 72, 73], [0.9982, 0.9987, 0.9999, 0.9998, 0.8916, 0.8826, 0.9975, 0.9851, 0.9986, 0.989, 0.989, 0.9995, 0.2069, 0.2008, 0.8917, 0.9124, 0.00447, 0.9974, 0.9873, 0.9863, 1.001]): _vg.add([_i], _w, 'REPLACE')
_m = ob_braco_d.modifiers.new('Armature', 'ARMATURE')
_m.object = ob_braco_d_bone
ob_lamp.location = (4.076, 1.005, 5.904)
ob_lamp.rotation_euler = (0.6503, 0.05522, 1.866)
ob_lamp.lock_rotations_4d = False
ob_lamp.empty_display_type = 'ARROWS'
ob_lamp.color = (0.0, 0.0, 0.0, 0.0)
ob_lamp.lineart.crease_threshold = 0.0
ob_camera.location = (-2.912, -7.128, 11.14)
ob_camera.rotation_euler = (1.389, 1.066e-06, -0.2211)
ob_camera.lock_rotations_4d = False
ob_camera.empty_display_type = 'ARROWS'
ob_camera.color = (0.0, 0.0, 0.0, 0.0)
ob_camera.display_type = 'WIRE'
ob_camera.lineart.crease_threshold = 0.0

# ---- collection membership
col_collection_1.objects.link(ob_body)
col_collection_1.objects.link(ob_cano)
col_collection_1.objects.link(ob_carregador)
col_collection_1.objects.link(ob_gatilho)
col_collection_1.objects.link(ob_braco_e_bone)
col_collection_1.objects.link(ob_braco_e)
col_collection_1.objects.link(ob_braco_d_bone)
col_collection_1.objects.link(ob_braco_d)
col_collection_1.objects.link(ob_lamp)
col_collection_1.objects.link(ob_camera)

# ---- scene / render settings (as saved in the file)
scene.camera = ob_camera
scene.frame_start = 1; scene.frame_end = 87; scene.frame_set(1)
scene.render.engine = 'CYCLES'
scene.render.resolution_percentage = 50
scene.render.dither_intensity = 0.0
scene.cycles.use_denoising = False
scene.cycles.samples = 128
scene.cycles.sampling_pattern = 'TABULATED_SOBOL'
scene.cycles.use_adaptive_sampling = False
scene.cycles.use_light_tree = False
scene.cycles.blur_glossy = 0.0
scene.cycles.sample_clamp_indirect = 0.0
scene.view_settings.view_transform = 'Standard'
bpy.context.view_layer.update()
